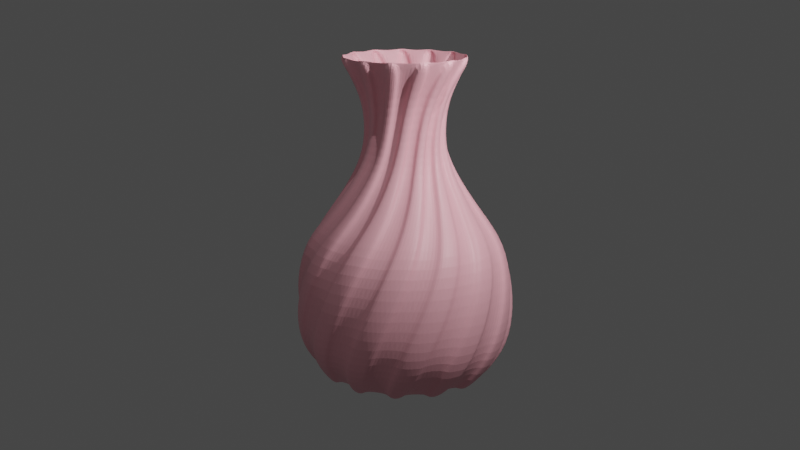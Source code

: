 # Source: vase_rose_2.blend  (saved by Blender 2.93.21; exported with 4.5.12 LTS)
import bpy
from mathutils import Matrix  # noqa: F401  (used for matrix-valued properties, if any)

bpy.ops.wm.read_factory_settings(use_empty=True)
scene = bpy.context.scene
scene.name = 'Scene'

# ---- collections
col_collection = bpy.data.collections.new('Collection'); scene.collection.children.link(col_collection)

# ---- materials (node trees are filled in below, after node groups)
mat_material_001 = bpy.data.materials.new('Material.001')
mat_material_001.use_transparent_shadow = False
mat_material_003 = bpy.data.materials.new('Material.003')
mat_material_003.use_transparent_shadow = False
mat_material_004 = bpy.data.materials.new('Material.004')
mat_material_004.use_transparent_shadow = False
mat_material_005 = bpy.data.materials.new('Material.005')
mat_material_005.use_transparent_shadow = False

# ---- material node trees
mat_material_001.use_nodes = True; mat_material_001.node_tree.nodes.clear()
_N = mat_material_001.node_tree.nodes; _L = mat_material_001.node_tree.links
n0 = _N.new('ShaderNodeBsdfPrincipled'); n0.name = 'Principled BSDF'; n0.location = (10, 300)
n0.distribution = 'GGX'
n0.subsurface_method = 'BURLEY'
n0.inputs[0].default_value = (0.9047, 0.4125, 0.4735, 1.0)
n0.inputs[3].default_value = 1.45
n0.inputs[27].default_value = (0.0, 0.0, 0.0, 1.0)
n0.inputs[28].default_value = 1.0
n1 = _N.new('ShaderNodeOutputMaterial'); n1.name = 'Material Output'; n1.location = (300, 300)
_L.new(n0.outputs[0], n1.inputs[0])
n1.is_active_output = True
mat_material_003.use_nodes = True; mat_material_003.node_tree.nodes.clear()
_N = mat_material_003.node_tree.nodes; _L = mat_material_003.node_tree.links
n0 = _N.new('ShaderNodeBsdfPrincipled'); n0.name = 'Principled BSDF'; n0.location = (10, 300)
n0.distribution = 'GGX'
n0.subsurface_method = 'BURLEY'
n0.inputs[0].default_value = (0.8, 0.0, 0.00218, 1.0)
n0.inputs[3].default_value = 1.45
n0.inputs[27].default_value = (0.0, 0.0, 0.0, 1.0)
n0.inputs[28].default_value = 1.0
n1 = _N.new('ShaderNodeOutputMaterial'); n1.name = 'Material Output'; n1.location = (300, 300)
_L.new(n0.outputs[0], n1.inputs[0])
n1.is_active_output = True
mat_material_004.use_nodes = True; mat_material_004.node_tree.nodes.clear()
_N = mat_material_004.node_tree.nodes; _L = mat_material_004.node_tree.links
n0 = _N.new('ShaderNodeBsdfPrincipled'); n0.name = 'Principled BSDF'; n0.location = (10, 300)
n0.distribution = 'GGX'
n0.subsurface_method = 'BURLEY'
n0.inputs[0].default_value = (0.0, 0.8, 0.06726, 1.0)
n0.inputs[3].default_value = 1.45
n0.inputs[27].default_value = (0.0, 0.0, 0.0, 1.0)
n0.inputs[28].default_value = 1.0
n1 = _N.new('ShaderNodeOutputMaterial'); n1.name = 'Material Output'; n1.location = (300, 300)
_L.new(n0.outputs[0], n1.inputs[0])
n1.is_active_output = True
mat_material_005.use_nodes = True; mat_material_005.node_tree.nodes.clear()
_N = mat_material_005.node_tree.nodes; _L = mat_material_005.node_tree.links
n0 = _N.new('ShaderNodeBsdfPrincipled'); n0.name = 'Principled BSDF'; n0.location = (10, 300)
n0.distribution = 'GGX'
n0.subsurface_method = 'BURLEY'
n0.inputs[0].default_value = (0.8, 0.7547, 0.05477, 1.0)
n0.inputs[3].default_value = 1.45
n0.inputs[27].default_value = (0.0, 0.0, 0.0, 1.0)
n0.inputs[28].default_value = 1.0
n1 = _N.new('ShaderNodeOutputMaterial'); n1.name = 'Material Output'; n1.location = (300, 300)
_L.new(n0.outputs[0], n1.inputs[0])
n1.is_active_output = True

# ---- world
world_world = bpy.data.worlds.new('World'); scene.world = world_world
world_world.use_nodes = True; world_world.node_tree.nodes.clear()
_N = world_world.node_tree.nodes; _L = world_world.node_tree.links
n0 = _N.new('ShaderNodeOutputWorld'); n0.name = 'World Output'; n0.location = (300, 300)
n1 = _N.new('ShaderNodeBackground'); n1.name = 'Background'; n1.location = (10, 300)
n1.inputs[0].default_value = (0.05088, 0.05088, 0.05088, 1.0)
_L.new(n1.outputs[0], n0.inputs[0])
n0.is_active_output = True
world_world.color = (0.05088, 0.05088, 0.05088)
world_world.use_sun_shadow = False
world_world.sun_shadow_jitter_overblur = 0.0

# ---- cameras
cam_camera_002 = bpy.data.cameras.new('Camera.002')

# ---- lights
light_light = bpy.data.lights.new('Light', 'AREA')
light_light.transmission_factor = 0.0
light_light.energy = 2356.0
light_light.shadow_soft_size = 0.1
light_light.shadow_maximum_resolution = 0.006
light_light.use_absolute_resolution = True
light_light.shape = 'RECTANGLE'
light_light.size = 0.1
light_light.size_y = 0.1
light_light_001 = bpy.data.lights.new('Light.001', 'SPOT')
light_light_001.transmission_factor = 0.0
light_light_001.energy = 1000.0
light_light_001.shadow_soft_size = 0.1
light_light_001.shadow_maximum_resolution = 0.006
light_light_001.use_absolute_resolution = True
light_light_001.spot_size = 0.6695
light_light_002 = bpy.data.lights.new('Light.002', 'AREA')
light_light_002.transmission_factor = 0.0
light_light_002.energy = 785.4
light_light_002.shadow_soft_size = 0.1
light_light_002.shadow_maximum_resolution = 0.006
light_light_002.use_absolute_resolution = True
light_light_002.shape = 'RECTANGLE'
light_light_002.size = 0.1
light_light_002.size_y = 0.1

# ---- meshes
me_cube_002 = bpy.data.meshes.new('Cube.002')
me_cube_002.from_pydata([(0.0, 0.0, 0.0), (-1.683, -1.449, 4.981), (-2.416, -1.617, 4.132), (-2.917, -1.318, 2.972), (-3.13, -0.8127, 1.78), (-2.982, -0.3703, 0.8655), (-2.27, 0.0, 0.0), (-1.845, 0.0, 0.0), (-1.133, -1.221, 5.765), (-0.6691, -0.947, 6.696), (-0.475, -0.9126, 7.643), (-0.3792, -1.113, 8.704), (-0.3233, -1.833, 9.782), (0.0, 0.0, 0.0), (-1.287, -1.81, 4.981), (-1.959, -2.148, 4.132), (-2.517, -1.977, 2.972), (-2.844, -1.538, 1.78), (-2.807, -1.073, 0.8655), (-2.204, -0.5432, 0.0), (-1.792, -0.4416, 0.0), (-0.8078, -1.457, 5.765), (-0.423, -1.08, 6.696), (-0.2428, -0.9998, 7.643), (-0.1018, -1.171, 8.704), (0.1249, -1.858, 9.782), (0.0, 0.0, 0.0), (-0.8166, -2.065, 4.981), (-1.388, -2.554, 4.132), (-1.971, -2.522, 2.972), (-2.393, -2.174, 1.78), (-2.468, -1.714, 0.8655), (-2.01, -1.055, 0.0), (-1.634, -0.8576, 0.0), (-0.4357, -1.608, 5.765), (-0.1523, -1.149, 6.696), (0.003527, -1.029, 7.643), (0.1815, -1.162, 8.704), (0.5658, -1.774, 9.782), (0.0, 0.0, 0.0), (-0.2986, -2.201, 4.981), (-0.7363, -2.812, 4.132), (-1.31, -2.921, 2.972), (-1.804, -2.684, 1.78), (-1.986, -2.255, 0.8655), (-1.699, -1.505, 0.0), (-1.381, -1.224, 0.0), (-0.03827, -1.665, 5.765), (0.1272, -1.152, 6.696), (0.2496, -0.9981, 7.643), (0.4542, -1.085, 8.704), (0.9738, -1.587, 9.782), (0.0, 0.0, 0.0), (0.2367, -2.208, 4.981), (-0.04189, -2.907, 4.132), (-0.5728, -3.149, 2.972), (-1.109, -3.037, 1.78), (-1.389, -2.664, 0.8655), (-1.289, -1.868, 0.0), (-1.048, -1.519, 0.0), (0.3614, -1.626, 5.765), (0.3993, -1.089, 6.696), (0.4812, -0.9093, 7.643), (0.7006, -0.9443, 8.704), (1.325, -1.308, 9.782), (0.0, 0.0, 0.0), (0.7584, -2.088, 4.981), (0.6549, -2.832, 4.132), (0.1975, -3.195, 2.972), (-0.3499, -3.215, 1.78), (-0.7112, -2.919, 0.8655), (-0.8049, -2.122, 0.0), (-0.6544, -1.725, 0.0), (0.74, -1.492, 5.765), (0.6482, -0.9614, 6.696), (0.6849, -0.7678, 7.643), (0.9062, -0.7492, 8.704), (1.6, -0.9524, 9.782), (0.0, 0.0, 0.0), (1.236, -1.845, 4.981), (1.314, -2.593, 4.132), (0.9563, -3.055, 2.972), (0.4296, -3.205, 1.78), (0.008149, -3.005, 0.8655), (-0.2736, -2.253, 0.0), (-0.2224, -1.832, 0.0), (1.076, -1.272, 5.765), (0.8594, -0.7783, 6.696), (0.8487, -0.5815, 7.643), (1.059, -0.5106, 8.704), (1.781, -0.5419, 9.782), (0.0, 0.0, 0.0), (1.642, -1.496, 4.981), (1.896, -2.203, 4.132), (1.66, -2.737, 2.972), (1.184, -3.009, 1.78), (0.727, -2.916, 0.8655), (0.2736, -2.253, 0.0), (0.2224, -1.832, 0.0), (1.349, -0.9775, 5.765), (1.021, -0.55, 6.696), (0.9632, -0.3615, 7.643), (1.151, -0.2423, 8.704), (1.859, -0.09993, 9.782), (0.0, 0.0, 0.0), (1.952, -1.06, 4.981), (2.368, -1.686, 4.132), (2.266, -2.26, 2.972), (1.87, -2.638, 1.78), (1.404, -2.657, 0.8655), (0.8049, -2.122, 0.0), (0.6544, -1.725, 0.0), (1.544, -0.6263, 5.765), (1.123, -0.2898, 6.696), (1.022, -0.1205, 7.643), (1.175, 0.0401, 8.704), (1.829, 0.3479, 9.782), (0.0, 0.0, 0.0), (2.149, -0.5617, 4.981), (2.703, -1.07, 4.132), (2.741, -1.652, 2.972), (2.447, -2.114, 1.78), (1.999, -2.244, 0.8655), (1.289, -1.868, 0.0), (1.048, -1.519, 0.0), (1.649, -0.2387, 5.765), (1.159, -0.01268, 6.696), (1.021, 0.1275, 7.643), (1.131, 0.3202, 8.704), (1.693, 0.7754, 9.782), (0.0, 0.0, 0.0), (2.221, -0.03116, 4.981), (2.88, -0.3919, 4.132), (3.057, -0.9482, 2.972), (2.882, -1.467, 1.78), (2.478, -1.7, 0.8655), (1.699, -1.505, 0.0), (1.381, -1.224, 0.0), (1.658, 0.1627, 5.765), (1.129, 0.2652, 6.696), (0.9607, 0.3681, 7.643), (1.022, 0.5816, 8.704), (1.458, 1.158, 9.782), (0.0, 0.0, 0.0), (2.164, 0.5012, 4.981), (2.89, 0.3088, 4.132), (3.195, -0.189, 2.972), (3.149, -0.7348, 1.78), (2.812, -1.058, 0.8655), (2.01, -1.055, 0.0), (1.634, -0.8576, 0.0), (1.571, 0.5547, 5.765), (1.033, 0.5276, 6.696), (0.8447, 0.5873, 7.643), (0.853, 0.8093, 8.704), (1.138, 1.473, 9.782), (0.0, 0.0, 0.0), (1.981, 1.004, 4.981), (2.733, 0.9915, 4.132), (3.148, 0.5812, 2.972), (3.233, 0.04015, 1.78), (2.984, -0.3541, 0.8655), (2.204, -0.5432, 0.0), (1.792, -0.4416, 0.0), (1.392, 0.9145, 5.765), (0.8762, 0.7593, 6.696), (0.6796, 0.7724, 7.643), (0.6345, 0.9899, 8.704), (0.7527, 1.703, 9.782), (0.0, 0.0, 0.0), (1.683, 1.449, 4.981), (2.416, 1.617, 4.132), (2.917, 1.318, 2.972), (3.13, 0.8127, 1.78), (2.982, 0.3703, 0.8655), (2.27, 1.984e-07, 0.0), (1.845, 1.613e-07, 0.0), (1.133, 1.221, 5.765), (0.6691, 0.947, 6.696), (0.475, 0.9126, 7.643), (0.3792, 1.113, 8.704), (0.3233, 1.833, 9.782), (0.0, 0.0, 0.0), (1.287, 1.81, 4.981), (1.959, 2.148, 4.132), (2.517, 1.977, 2.972), (2.844, 1.538, 1.78), (2.807, 1.073, 0.8655), (2.204, 0.5432, 0.0), (1.792, 0.4416, 0.0), (0.8078, 1.457, 5.765), (0.423, 1.08, 6.696), (0.2428, 0.9998, 7.643), (0.1018, 1.171, 8.704), (-0.1249, 1.858, 9.782), (0.0, 0.0, 0.0), (0.8166, 2.065, 4.981), (1.388, 2.554, 4.132), (1.971, 2.522, 2.972), (2.393, 2.174, 1.78), (2.468, 1.714, 0.8655), (2.01, 1.055, 0.0), (1.634, 0.8576, 0.0), (0.4357, 1.608, 5.765), (0.1523, 1.149, 6.696), (-0.003527, 1.029, 7.643), (-0.1815, 1.162, 8.704), (-0.5658, 1.774, 9.782), (0.0, 0.0, 0.0), (0.2986, 2.201, 4.981), (0.7363, 2.812, 4.132), (1.31, 2.921, 2.972), (1.804, 2.684, 1.78), (1.986, 2.255, 0.8655), (1.699, 1.505, 0.0), (1.381, 1.224, 0.0), (0.03827, 1.665, 5.765), (-0.1272, 1.152, 6.696), (-0.2496, 0.9981, 7.643), (-0.4542, 1.085, 8.704), (-0.9738, 1.587, 9.782), (0.0, 0.0, 0.0), (-0.2368, 2.208, 4.981), (0.04189, 2.907, 4.132), (0.5728, 3.149, 2.972), (1.109, 3.037, 1.78), (1.389, 2.664, 0.8655), (1.289, 1.868, 0.0), (1.048, 1.519, 0.0), (-0.3614, 1.626, 5.765), (-0.3993, 1.089, 6.696), (-0.4812, 0.9093, 7.643), (-0.7006, 0.9443, 8.704), (-1.325, 1.308, 9.782), (0.0, 0.0, 0.0), (-0.7584, 2.088, 4.981), (-0.6549, 2.832, 4.132), (-0.1975, 3.195, 2.972), (0.3499, 3.215, 1.78), (0.7112, 2.919, 0.8655), (0.8049, 2.122, 0.0), (0.6544, 1.725, 0.0), (-0.74, 1.492, 5.765), (-0.6482, 0.9614, 6.696), (-0.6849, 0.7678, 7.643), (-0.9062, 0.7492, 8.704), (-1.6, 0.9524, 9.782), (0.0, 0.0, 0.0), (-1.236, 1.845, 4.981), (-1.314, 2.593, 4.132), (-0.9563, 3.055, 2.972), (-0.4296, 3.205, 1.78), (-0.008149, 3.005, 0.8655), (0.2736, 2.253, 0.0), (0.2224, 1.832, 0.0), (-1.076, 1.272, 5.765), (-0.8594, 0.7783, 6.696), (-0.8487, 0.5815, 7.643), (-1.059, 0.5106, 8.704), (-1.781, 0.5419, 9.782), (0.0, 0.0, 0.0), (-1.642, 1.496, 4.981), (-1.896, 2.203, 4.132), (-1.66, 2.737, 2.972), (-1.184, 3.009, 1.78), (-0.727, 2.916, 0.8655), (-0.2736, 2.253, 0.0), (-0.2224, 1.832, 0.0), (-1.349, 0.9775, 5.765), (-1.021, 0.55, 6.696), (-0.9632, 0.3615, 7.643), (-1.151, 0.2423, 8.704), (-1.859, 0.09993, 9.782), (0.0, 0.0, 0.0), (-1.952, 1.06, 4.981), (-2.368, 1.686, 4.132), (-2.266, 2.26, 2.972), (-1.87, 2.638, 1.78), (-1.404, 2.657, 0.8655), (-0.8049, 2.122, 0.0), (-0.6544, 1.725, 0.0), (-1.544, 0.6263, 5.765), (-1.123, 0.2898, 6.696), (-1.022, 0.1205, 7.643), (-1.175, -0.0401, 8.704), (-1.829, -0.3479, 9.782), (0.0, 0.0, 0.0), (-2.149, 0.5617, 4.981), (-2.703, 1.07, 4.132), (-2.741, 1.652, 2.972), (-2.447, 2.114, 1.78), (-1.999, 2.244, 0.8655), (-1.289, 1.868, 0.0), (-1.048, 1.519, 0.0), (-1.649, 0.2387, 5.765), (-1.159, 0.01268, 6.696), (-1.021, -0.1275, 7.643), (-1.131, -0.3202, 8.704), (-1.693, -0.7754, 9.782), (0.0, 0.0, 0.0), (-2.221, 0.03116, 4.981), (-2.88, 0.3919, 4.132), (-3.057, 0.9482, 2.972), (-2.882, 1.467, 1.78), (-2.478, 1.7, 0.8655), (-1.699, 1.505, 0.0), (-1.381, 1.224, 0.0), (-1.658, -0.1627, 5.765), (-1.129, -0.2652, 6.696), (-0.9607, -0.3681, 7.643), (-1.022, -0.5816, 8.704), (-1.458, -1.158, 9.782), (0.0, 0.0, 0.0), (-2.164, -0.5012, 4.981), (-2.89, -0.3088, 4.132), (-3.195, 0.189, 2.972), (-3.149, 0.7348, 1.78), (-2.812, 1.058, 0.8655), (-2.01, 1.055, 0.0), (-1.634, 0.8576, 0.0), (-1.571, -0.5547, 5.765), (-1.033, -0.5276, 6.696), (-0.8447, -0.5873, 7.643), (-0.853, -0.8093, 8.704), (-1.138, -1.473, 9.782), (0.0, 0.0, 0.0), (-1.981, -1.004, 4.981), (-2.733, -0.9915, 4.132), (-3.148, -0.5812, 2.972), (-3.233, -0.04015, 1.78), (-2.984, 0.3541, 0.8655), (-2.204, 0.5432, 0.0), (-1.792, 0.4416, 0.0), (-1.392, -0.9145, 5.765), (-0.8762, -0.7593, 6.696), (-0.6796, -0.7724, 7.643), (-0.6345, -0.9899, 8.704), (-0.7527, -1.703, 9.782), (-0.4113, -1.264, 8.651), (-0.3389, -1.97, 9.695), (-0.5329, -1.065, 7.645), (-0.7438, -1.082, 6.75), (-1.215, -1.332, 5.852), (-1.772, -1.543, 5.08), (-2.533, -1.71, 4.197), (-3.058, -1.398, 2.99), (-3.28, -0.8709, 1.757), (-3.12, -0.405, 0.7848), (-2.392, -0.02371, -0.1053), (-1.375, -1.906, 5.079), (-2.068, -2.24, 4.211), (-2.653, -2.063, 2.999), (-2.994, -1.603, 1.768), (-2.95, -1.113, 0.7991), (-2.327, -0.567, -0.1053), (-0.8892, -1.57, 5.85), (-0.4966, -1.217, 6.744), (-0.2983, -1.153, 7.64), (-0.1306, -1.32, 8.644), (0.1093, -1.995, 9.695), (-0.332, -2.327, 5.079), (-0.852, -2.19, 5.08), (-0.7904, -2.944, 4.211), (-1.448, -2.691, 4.197), (-1.391, -3.06, 2.999), (-2.058, -2.659, 2.99), (-1.906, -2.81, 1.768), (-2.5, -2.296, 1.757), (-2.095, -2.357, 0.7991), (-2.574, -1.808, 0.7848), (-1.797, -1.583, -0.1053), (-2.107, -1.133, -0.1053), (-0.05784, -1.803, 5.85), (-0.4571, -1.744, 5.852), (0.1259, -1.308, 6.744), (-0.1559, -1.303, 6.75), (0.2719, -1.16, 7.64), (0.02324, -1.191, 7.645), (0.4979, -1.23, 8.644), (0.2232, -1.31, 8.651), (1.024, -1.715, 9.695), (0.6157, -1.902, 9.695), (0.7876, -2.215, 5.079), (0.2634, -2.335, 5.08), (0.6685, -2.974, 4.211), (-0.032, -3.056, 4.197), (0.1906, -3.356, 2.999), (-0.5866, -3.311, 2.99), (-0.3819, -3.374, 1.768), (-1.147, -3.194, 1.757), (-0.7598, -3.061, 0.7991), (-1.439, -2.797, 0.7848), (-0.855, -2.237, -0.1053), (-1.34, -1.982, -0.1053), (0.7867, -1.623, 5.85), (0.4057, -1.757, 5.852), (0.7196, -1.1, 6.744), (0.4676, -1.226, 6.75), (0.7797, -0.9006, 7.64), (0.574, -1.044, 7.645), (1.012, -0.8574, 8.644), (0.8066, -1.057, 8.651), (1.704, -1.043, 9.695), (1.429, -1.398, 9.695), (1.727, -1.595, 5.079), (1.319, -1.945, 5.08), (1.974, -2.323, 4.211), (1.392, -2.721, 4.197), (1.728, -2.883, 2.999), (1.019, -3.204, 2.99), (1.23, -3.165, 1.768), (0.4691, -3.362, 1.757), (0.7495, -3.063, 0.7991), (0.02604, -3.146, 0.7848), (0.2824, -2.378, -0.1053), (-0.2648, -2.378, -0.1053), (1.451, -1.072, 5.85), (1.176, -1.367, 5.852), (1.148, -0.6396, 6.744), (0.984, -0.8687, 6.75), (1.109, -0.4351, 7.64), (0.9933, -0.6574, 7.645), (1.295, -0.2888, 8.644), (1.205, -0.5607, 8.651), (1.993, -0.1319, 9.695), (1.915, -0.5739, 9.695), (2.27, -0.6101, 5.079), (2.072, -1.11, 5.08), (2.828, -1.14, 4.211), (2.497, -1.762, 4.197), (2.87, -1.749, 2.999), (2.392, -2.364, 2.99), (2.56, -2.231, 1.768), (1.978, -2.758, 1.757), (2.087, -2.364, 0.7991), (1.485, -2.773, 0.7848), (1.355, -1.974, -0.1053), (0.8705, -2.229, -0.1053), (1.783, -0.2748, 5.85), (1.676, -0.664, 5.852), (1.314, -0.03271, 6.744), (1.275, -0.3119, 6.75), (1.184, 0.1301, 7.64), (1.185, -0.1205, 7.645), (1.281, 0.346, 8.644), (1.328, 0.06359, 8.651), (1.826, 0.8095, 9.695), (1.963, 0.3819, 9.695), (2.294, 0.5149, 5.079), (2.35, -0.01999, 5.08), (3.033, 0.3051, 4.211), (3.03, -0.4001, 4.197), (3.354, -0.2152, 2.999), (3.216, -0.9814, 2.99), (3.304, -0.7858, 1.768), (3.033, -1.524, 1.757), (2.947, -1.123, 0.7991), (2.604, -1.765, 0.7848), (2.117, -1.118, -0.1053), (1.807, -1.569, -0.1053), (1.706, 0.5853, 5.85), (1.793, 0.191, 5.852), (1.179, 0.5817, 6.744), (1.274, 0.3163, 6.75), (0.9881, 0.6655, 7.64), (1.105, 0.444, 7.645), (0.9732, 0.9016, 8.644), (1.146, 0.6733, 8.651), (1.241, 1.565, 9.695), (1.56, 1.25, 9.695), (1.792, 1.522, 5.079), (2.09, 1.074, 5.08), (2.544, 1.68, 4.211), (2.869, 1.054, 4.197), (3.07, 1.368, 2.999), (3.304, 0.6256, 2.99), (3.29, 0.8395, 1.768), (3.394, 0.06049, 1.757), (3.131, 0.3749, 0.7991), (3.126, -0.3533, 0.7848), (2.395, -0.00629, -0.1053), (2.329, -0.5495, -0.1053), (1.239, 1.311, 5.85), (1.499, 1.002, 5.852), (0.7734, 1.063, 6.744), (0.981, 0.8721, 6.75), (0.5656, 1.048, 7.64), (0.7723, 0.9068, 7.645), (0.4428, 1.251, 8.644), (0.7019, 1.129, 8.651), (0.3712, 1.963, 9.695), (0.8006, 1.832, 9.695), (0.8793, 2.18, 5.079), (1.351, 1.923, 5.08), (1.472, 2.67, 4.211), (2.05, 2.266, 4.197), (2.083, 2.638, 2.999), (2.635, 2.089, 2.99), (2.523, 2.272, 1.768), (2.977, 1.631, 1.757), (2.598, 1.787, 0.7991), (2.932, 1.14, 0.7848), (2.123, 1.107, -0.1053), (2.317, 0.5956, -0.1053), (0.4877, 1.737, 5.85), (0.8612, 1.584, 5.852), (0.1909, 1.301, 6.744), (0.4633, 1.228, 6.75), (0.01359, 1.191, 7.64), (0.2624, 1.162, 7.645), (-0.1891, 1.313, 8.644), (0.09691, 1.326, 8.651), (-0.5834, 1.91, 9.695), (-0.1425, 1.994, 9.695), (-0.2346, 2.339, 5.079), (0.3031, 2.331, 5.08), (0.06278, 3.048, 4.211), (0.7624, 2.959, 4.197), (0.618, 3.304, 2.999), (1.362, 3.074, 2.99), (1.178, 3.185, 1.768), (1.878, 2.827, 1.757), (1.47, 2.79, 0.7991), (2.066, 2.372, 0.7848), (1.365, 1.967, -0.1053), (1.775, 1.604, -0.1053), (-0.3753, 1.765, 5.85), (0.02645, 1.803, 5.852), (-0.4354, 1.24, 6.744), (-0.1605, 1.303, 6.75), (-0.5415, 1.061, 7.64), (-0.3076, 1.151, 7.645), (-0.7777, 1.075, 8.644), (-0.5303, 1.219, 8.651), (-1.404, 1.42, 9.695), (-1.053, 1.7, 9.695), (-1.295, 1.962, 5.079), (-0.8147, 2.204, 5.08), (-1.361, 2.728, 4.211), (-0.7002, 2.975, 4.197), (-0.9881, 3.213, 2.999), (-0.2228, 3.355, 2.99), (-0.4367, 3.368, 1.768), (0.349, 3.376, 1.757), (0.005279, 3.153, 0.7991), (0.7275, 3.06, 0.7848), (0.2949, 2.376, -0.1053), (0.8262, 2.245, -0.1053), (-1.152, 1.388, 5.85), (-0.8143, 1.609, 5.852), (-0.9619, 0.8959, 6.744), (-0.7475, 1.079, 6.75), (-0.9726, 0.6879, 7.64), (-0.8071, 0.876, 7.645), (-1.188, 0.5903, 8.644), (-1.036, 0.8328, 8.651), (-1.904, 0.6051, 9.695), (-1.722, 1.016, 9.695), (-2.058, 1.136, 5.079), (-1.746, 1.573, 5.08), (-2.473, 1.783, 4.211), (-2.002, 2.309, 4.197), (-2.368, 2.385, 2.999), (-1.756, 2.867, 2.99), (-1.952, 2.779, 1.768), (-1.26, 3.152, 1.757), (-1.461, 2.795, 0.7991), (-0.7781, 3.048, 0.7848), (-0.8432, 2.241, -0.1053), (-0.3119, 2.372, -0.1053), (-1.665, 0.6935, 5.85), (-1.469, 1.046, 5.852), (-1.268, 0.3462, 6.744), (-1.163, 0.608, 6.75), (-1.181, 0.1571, 7.64), (-1.122, 0.4006, 7.645), (-1.326, -0.02948, 8.644), (-1.304, 0.256, 8.651), (-1.967, -0.3489, 9.695), (-1.997, 0.09888, 9.695), (-2.35, 0.04901, 5.079), (-2.277, 0.5818, 5.08), (-3.018, 0.4297, 4.211), (-2.846, 1.114, 4.197), (-3.205, 1.012, 2.999), (-2.888, 1.723, 2.99), (-3.02, 1.554, 1.768), (-2.58, 2.205, 1.757), (-2.592, 1.796, 0.7991), (-2.105, 2.337, 0.7848), (-1.788, 1.593, -0.1053), (-1.379, 1.955, -0.1053), (-1.797, -0.1599, 5.85), (-1.786, 0.2436, 5.852), (-1.284, -0.2827, 6.744), (-1.313, -0.002288, 6.75), (-1.119, -0.4097, 7.64), (-1.179, -0.1666, 7.645), (-1.161, -0.6425, 8.644), (-1.274, -0.3795, 8.651), (-1.579, -1.223, 9.695), (-1.814, -0.8405, 9.695), (-2.104, -1.049, 5.079), (-2.287, -0.543, 5.08), (-2.872, -1.022, 4.211), (-3.037, -0.3366, 4.197), (-3.308, -0.5937, 2.999), (-3.357, 0.1832, 2.99), (-3.396, -0.02765, 1.768), (-3.309, 0.7534, 1.757), (-3.13, 0.3853, 0.7991), (-2.95, 1.091, 0.7848), (-2.323, 0.5792, -0.1053), (-2.129, 1.091, -0.1053), (-1.517, -0.9767, 5.85), (-1.695, -0.6145, 5.852), (-1.005, -0.8469, 6.744), (-1.161, -0.612, 6.75), (-0.8001, -0.8826, 7.64), (-0.9669, -0.6956, 7.645), (-0.7292, -1.108, 8.644), (-0.9516, -0.928, 8.651), (-0.8301, -1.817, 9.695), (-1.216, -1.587, 9.695)], [], [(120, 119, 428, 430), (37, 38, 25, 24), (62, 61, 397, 399), (63, 64, 51, 50), (106, 107, 431, 429), (89, 90, 77, 76), (48, 49, 376, 374), (115, 116, 103, 102), (94, 93, 406, 408), (141, 142, 129, 128), (36, 35, 375, 377), (167, 168, 155, 154), (80, 81, 409, 407), (193, 194, 181, 180), (22, 23, 357, 356), (219, 220, 207, 206), (68, 67, 384, 386), (245, 246, 233, 232), (335, 336, 620, 618), (271, 272, 259, 258), (54, 55, 387, 385), (297, 298, 285, 284), (323, 322, 619, 621), (323, 324, 311, 310), (42, 41, 362, 364), (11, 12, 337, 336), (309, 310, 598, 596), (36, 37, 24, 23), (28, 29, 365, 363), (62, 63, 50, 49), (297, 296, 597, 599), (88, 89, 76, 75), (16, 15, 350, 351), (114, 115, 102, 101), (283, 284, 576, 574), (140, 141, 128, 127), (327, 326, 602, 604), (166, 167, 154, 153), (271, 270, 575, 577), (192, 193, 180, 179), (313, 314, 605, 603), (218, 219, 206, 205), (257, 258, 554, 552), (244, 245, 232, 231), (301, 300, 580, 582), (270, 271, 258, 257), (245, 244, 553, 555), (296, 297, 284, 283), (287, 288, 583, 581), (322, 323, 310, 309), (231, 232, 532, 530), (10, 11, 336, 335), (275, 274, 558, 560), (35, 36, 23, 22), (331, 330, 610, 612), (61, 62, 49, 48), (219, 218, 531, 533), (87, 88, 75, 74), (261, 262, 561, 559), (113, 114, 101, 100), (317, 318, 613, 611), (139, 140, 127, 126), (205, 206, 510, 508), (165, 166, 153, 152), (249, 248, 536, 538), (191, 192, 179, 178), (77, 64, 403, 402), (217, 218, 205, 204), (305, 304, 588, 590), (243, 244, 231, 230), (181, 168, 491, 490), (269, 270, 257, 256), (285, 272, 579, 578), (295, 296, 283, 282), (193, 192, 509, 511), (321, 322, 309, 308), (235, 236, 539, 537), (9, 10, 335, 334), (291, 292, 591, 589), (34, 35, 22, 21), (179, 180, 488, 486), (60, 61, 48, 47), (223, 222, 514, 516), (86, 87, 74, 73), (279, 278, 566, 568), (112, 113, 100, 99), (167, 166, 487, 489), (138, 139, 126, 125), (209, 210, 517, 515), (164, 165, 152, 151), (265, 266, 569, 567), (190, 191, 178, 177), (153, 154, 466, 464), (216, 217, 204, 203), (197, 196, 492, 494), (242, 243, 230, 229), (253, 252, 544, 546), (268, 269, 256, 255), (141, 140, 465, 467), (294, 295, 282, 281), (183, 184, 495, 493), (320, 321, 308, 307), (239, 240, 547, 545), (8, 9, 334, 333), (127, 128, 444, 442), (27, 34, 21, 14), (171, 170, 470, 472), (53, 60, 47, 40), (58, 71, 392, 393), (79, 86, 73, 66), (227, 226, 522, 524), (105, 112, 99, 92), (162, 175, 480, 481), (131, 138, 125, 118), (266, 279, 568, 569), (157, 164, 151, 144), (115, 114, 443, 445), (183, 190, 177, 170), (157, 158, 473, 471), (209, 216, 203, 196), (213, 214, 525, 523), (235, 242, 229, 222), (101, 102, 422, 420), (261, 268, 255, 248), (145, 144, 448, 450), (287, 294, 281, 274), (201, 200, 500, 502), (313, 320, 307, 300), (89, 88, 421, 423), (1, 8, 333, 326), (131, 132, 451, 449), (28, 27, 14, 15), (187, 188, 503, 501), (54, 53, 40, 41), (75, 76, 400, 398), (80, 79, 66, 67), (119, 118, 426, 428), (106, 105, 92, 93), (175, 174, 478, 480), (132, 131, 118, 119), (63, 62, 399, 401), (158, 157, 144, 145), (105, 106, 429, 427), (184, 183, 170, 171), (161, 162, 481, 479), (210, 209, 196, 197), (49, 50, 378, 376), (236, 235, 222, 223), (93, 92, 404, 406), (262, 261, 248, 249), (149, 148, 456, 458), (288, 287, 274, 275), (37, 36, 377, 379), (314, 313, 300, 301), (79, 80, 407, 405), (2, 1, 326, 327), (135, 136, 459, 457), (29, 28, 15, 16), (23, 24, 358, 357), (55, 54, 41, 42), (67, 66, 382, 384), (81, 80, 67, 68), (123, 122, 434, 436), (107, 106, 93, 94), (336, 337, 622, 620), (133, 132, 119, 120), (53, 54, 385, 383), (159, 158, 145, 146), (109, 110, 437, 435), (185, 184, 171, 172), (324, 323, 621, 623), (211, 210, 197, 198), (41, 40, 360, 362), (237, 236, 223, 224), (97, 96, 412, 414), (263, 262, 249, 250), (310, 311, 600, 598), (289, 288, 275, 276), (27, 28, 363, 361), (315, 314, 301, 302), (83, 84, 415, 413), (3, 2, 327, 328), (298, 297, 599, 601), (30, 29, 16, 17), (15, 14, 349, 350), (56, 55, 42, 43), (71, 70, 390, 392), (82, 81, 68, 69), (284, 285, 578, 576), (108, 107, 94, 95), (326, 333, 614, 602), (134, 133, 120, 121), (57, 58, 393, 391), (160, 159, 146, 147), (272, 271, 577, 579), (186, 185, 172, 173), (320, 313, 603, 615), (212, 211, 198, 199), (45, 44, 368, 370), (238, 237, 224, 225), (258, 259, 556, 554), (264, 263, 250, 251), (300, 307, 592, 580), (290, 289, 276, 277), (31, 32, 371, 369), (316, 315, 302, 303), (246, 245, 555, 557), (4, 3, 328, 329), (294, 287, 581, 593), (31, 30, 17, 18), (19, 18, 353, 354), (57, 56, 43, 44), (232, 233, 534, 532), (83, 82, 69, 70), (274, 281, 570, 558), (109, 108, 95, 96), (330, 329, 608, 610), (135, 134, 121, 122), (220, 219, 533, 535), (161, 160, 147, 148), (268, 261, 559, 571), (187, 186, 173, 174), (316, 317, 611, 609), (213, 212, 199, 200), (206, 207, 512, 510), (239, 238, 225, 226), (248, 255, 548, 536), (265, 264, 251, 252), (304, 303, 586, 588), (291, 290, 277, 278), (194, 193, 511, 513), (317, 316, 303, 304), (242, 235, 537, 549), (5, 4, 329, 330), (51, 38, 381, 380), (32, 31, 18, 19), (290, 291, 589, 587), (58, 57, 44, 45), (155, 142, 469, 468), (84, 83, 70, 71), (259, 246, 557, 556), (110, 109, 96, 97), (180, 181, 490, 488), (136, 135, 122, 123), (222, 229, 526, 514), (162, 161, 148, 149), (278, 277, 564, 566), (188, 187, 174, 175), (168, 167, 489, 491), (214, 213, 200, 201), (216, 209, 515, 527), (240, 239, 226, 227), (264, 265, 567, 565), (266, 265, 252, 253), (154, 155, 468, 466), (292, 291, 278, 279), (196, 203, 504, 492), (318, 317, 304, 305), (252, 251, 542, 544), (6, 5, 330, 331), (20, 19, 6, 7), (33, 32, 19, 20), (46, 45, 32, 33), (59, 58, 45, 46), (72, 71, 58, 59), (85, 84, 71, 72), (98, 97, 84, 85), (111, 110, 97, 98), (124, 123, 110, 111), (137, 136, 123, 124), (150, 149, 136, 137), (163, 162, 149, 150), (176, 175, 162, 163), (189, 188, 175, 176), (202, 201, 188, 189), (215, 214, 201, 202), (228, 227, 214, 215), (241, 240, 227, 228), (254, 253, 240, 241), (267, 266, 253, 254), (280, 279, 266, 267), (293, 292, 279, 280), (306, 305, 292, 293), (319, 318, 305, 306), (332, 331, 318, 319), (7, 6, 331, 332), (13, 20, 7, 0), (26, 33, 20, 13), (39, 46, 33, 26), (52, 59, 46, 39), (65, 72, 59, 52), (78, 85, 72, 65), (91, 98, 85, 78), (104, 111, 98, 91), (117, 124, 111, 104), (130, 137, 124, 117), (143, 150, 137, 130), (156, 163, 150, 143), (169, 176, 163, 156), (182, 189, 176, 169), (195, 202, 189, 182), (208, 215, 202, 195), (221, 228, 215, 208), (234, 241, 228, 221), (247, 254, 241, 234), (260, 267, 254, 247), (273, 280, 267, 260), (286, 293, 280, 273), (299, 306, 293, 286), (312, 319, 306, 299), (325, 332, 319, 312), (0, 7, 332, 325), (358, 359, 339, 338), (378, 380, 381, 379), (400, 402, 403, 401), (422, 424, 425, 423), (444, 446, 447, 445), (466, 468, 469, 467), (488, 490, 491, 489), (510, 512, 513, 511), (532, 534, 535, 533), (554, 556, 557, 555), (576, 578, 579, 577), (598, 600, 601, 599), (620, 622, 623, 621), (357, 358, 338, 340), (376, 378, 379, 377), (398, 400, 401, 399), (420, 422, 423, 421), (442, 444, 445, 443), (464, 466, 467, 465), (486, 488, 489, 487), (508, 510, 511, 509), (530, 532, 533, 531), (552, 554, 555, 553), (574, 576, 577, 575), (596, 598, 599, 597), (618, 620, 621, 619), (356, 357, 340, 341), (374, 376, 377, 375), (396, 398, 399, 397), (418, 420, 421, 419), (440, 442, 443, 441), (462, 464, 465, 463), (484, 486, 487, 485), (506, 508, 509, 507), (528, 530, 531, 529), (550, 552, 553, 551), (572, 574, 575, 573), (594, 596, 597, 595), (616, 618, 619, 617), (355, 356, 341, 342), (372, 374, 375, 373), (394, 396, 397, 395), (416, 418, 419, 417), (438, 440, 441, 439), (460, 462, 463, 461), (482, 484, 485, 483), (504, 506, 507, 505), (526, 528, 529, 527), (548, 550, 551, 549), (570, 572, 573, 571), (592, 594, 595, 593), (614, 616, 617, 615), (349, 355, 342, 343), (360, 372, 373, 361), (382, 394, 395, 383), (404, 416, 417, 405), (426, 438, 439, 427), (448, 460, 461, 449), (470, 482, 483, 471), (492, 504, 505, 493), (514, 526, 527, 515), (536, 548, 549, 537), (558, 570, 571, 559), (580, 592, 593, 581), (602, 614, 615, 603), (350, 349, 343, 344), (362, 360, 361, 363), (384, 382, 383, 385), (406, 404, 405, 407), (428, 426, 427, 429), (450, 448, 449, 451), (472, 470, 471, 473), (494, 492, 493, 495), (516, 514, 515, 517), (538, 536, 537, 539), (560, 558, 559, 561), (582, 580, 581, 583), (604, 602, 603, 605), (351, 350, 344, 345), (364, 362, 363, 365), (386, 384, 385, 387), (408, 406, 407, 409), (430, 428, 429, 431), (452, 450, 451, 453), (474, 472, 473, 475), (496, 494, 495, 497), (518, 516, 517, 519), (540, 538, 539, 541), (562, 560, 561, 563), (584, 582, 583, 585), (606, 604, 605, 607), (352, 351, 345, 346), (366, 364, 365, 367), (388, 386, 387, 389), (410, 408, 409, 411), (432, 430, 431, 433), (454, 452, 453, 455), (476, 474, 475, 477), (498, 496, 497, 499), (520, 518, 519, 521), (542, 540, 541, 543), (564, 562, 563, 565), (586, 584, 585, 587), (608, 606, 607, 609), (353, 352, 346, 347), (368, 366, 367, 369), (390, 388, 389, 391), (412, 410, 411, 413), (434, 432, 433, 435), (456, 454, 455, 457), (478, 476, 477, 479), (500, 498, 499, 501), (522, 520, 521, 523), (544, 542, 543, 545), (566, 564, 565, 567), (588, 586, 587, 589), (610, 608, 609, 611), (354, 353, 347, 348), (370, 368, 369, 371), (392, 390, 391, 393), (414, 412, 413, 415), (436, 434, 435, 437), (458, 456, 457, 459), (480, 478, 479, 481), (502, 500, 501, 503), (524, 522, 523, 525), (546, 544, 545, 547), (568, 566, 567, 569), (590, 588, 589, 591), (612, 610, 611, 613), (74, 75, 398, 396), (132, 133, 453, 451), (88, 87, 419, 421), (146, 145, 450, 452), (100, 101, 420, 418), (158, 159, 475, 473), (114, 113, 441, 443), (172, 171, 472, 474), (126, 127, 442, 440), (292, 305, 590, 591), (188, 201, 502, 503), (84, 97, 414, 415), (184, 185, 497, 495), (140, 139, 463, 465), (198, 197, 494, 496), (152, 153, 464, 462), (210, 211, 519, 517), (166, 165, 485, 487), (224, 223, 516, 518), (178, 179, 486, 484), (236, 237, 541, 539), (192, 191, 507, 509), (250, 249, 538, 540), (204, 205, 508, 506), (311, 298, 601, 600), (207, 194, 513, 512), (103, 90, 425, 424), (262, 263, 563, 561), (218, 217, 529, 531), (276, 275, 560, 562), (230, 231, 530, 528), (288, 289, 585, 583), (12, 11, 338, 339), (244, 243, 551, 553), (302, 301, 582, 584), (11, 10, 340, 338), (256, 257, 552, 550), (314, 315, 607, 605), (10, 9, 341, 340), (270, 269, 573, 575), (328, 327, 604, 606), (9, 8, 342, 341), (282, 283, 574, 572), (17, 16, 351, 352), (8, 1, 343, 342), (296, 295, 595, 597), (29, 30, 367, 365), (1, 2, 344, 343), (308, 309, 596, 594), (43, 42, 364, 366), (2, 3, 345, 344), (322, 321, 617, 619), (55, 56, 389, 387), (3, 4, 346, 345), (334, 335, 618, 616), (69, 68, 386, 388), (4, 5, 347, 346), (21, 22, 356, 355), (81, 82, 411, 409), (5, 6, 348, 347), (35, 34, 373, 375), (95, 94, 408, 410), (47, 48, 374, 372), (107, 108, 433, 431), (61, 60, 395, 397), (121, 120, 430, 432), (73, 74, 396, 394), (133, 134, 455, 453), (87, 86, 417, 419), (147, 146, 452, 454), (99, 100, 418, 416), (159, 160, 477, 475), (113, 112, 439, 441), (173, 172, 474, 476), (125, 126, 440, 438), (185, 186, 499, 497), (139, 138, 461, 463), (318, 331, 612, 613), (214, 227, 524, 525), (110, 123, 436, 437), (199, 198, 496, 498), (6, 19, 354, 348), (151, 152, 462, 460), (211, 212, 521, 519), (165, 164, 483, 485), (225, 224, 518, 520), (177, 178, 484, 482), (237, 238, 543, 541), (191, 190, 505, 507), (251, 250, 540, 542), (203, 204, 506, 504), (263, 264, 565, 563), (217, 216, 527, 529), (337, 324, 623, 622), (233, 220, 535, 534), (129, 116, 447, 446), (277, 276, 562, 564), (25, 12, 339, 359), (229, 230, 528, 526), (289, 290, 587, 585), (243, 242, 549, 551), (303, 302, 584, 586), (255, 256, 550, 548), (315, 316, 609, 607), (269, 268, 571, 573), (329, 328, 606, 608), (281, 282, 572, 570), (18, 17, 352, 353), (295, 294, 593, 595), (30, 31, 369, 367), (307, 308, 594, 592), (44, 43, 366, 368), (321, 320, 615, 617), (56, 57, 391, 389), (333, 334, 616, 614), (70, 69, 388, 390), (14, 21, 355, 349), (82, 83, 413, 411), (34, 27, 361, 373), (96, 95, 410, 412), (40, 47, 372, 360), (108, 109, 435, 433), (60, 53, 383, 395), (122, 121, 432, 434), (66, 73, 394, 382), (24, 25, 359, 358), (134, 135, 457, 455), (86, 79, 405, 417), (38, 37, 379, 381), (148, 147, 454, 456), (92, 99, 416, 404), (50, 51, 380, 378), (160, 161, 479, 477), (112, 105, 427, 439), (64, 63, 401, 403), (174, 173, 476, 478), (118, 125, 438, 426), (76, 77, 402, 400), (186, 187, 501, 499), (138, 131, 449, 461), (90, 89, 423, 425), (200, 199, 498, 500), (144, 151, 460, 448), (102, 103, 424, 422), (240, 253, 546, 547), (136, 149, 458, 459), (212, 213, 523, 521), (32, 45, 370, 371), (164, 157, 471, 483), (116, 115, 445, 447), (226, 225, 520, 522), (170, 177, 482, 470), (128, 129, 446, 444), (238, 239, 545, 543), (190, 183, 493, 505), (142, 141, 467, 469)])
_uv = me_cube_002.uv_layers.new(name='UVMap')
_uv.uv.foreach_set('vector', [0.3462, 2.972, 0.3462, 4.132, 0.3462, 4.132, 0.3462, 2.972, 0.07692, 8.704, 0.07692, 9.782, 0.03846, 9.782, 0.03846, 8.704, 0.1538, 7.643, 0.1538, 6.696, 0.1538, 6.696, 0.1538, 7.643, 0.1538, 8.704, 0.1538, 9.782, 0.1154, 9.782, 0.1154, 8.704, 0.3077, 4.132, 0.3077, 2.972, 0.3077, 2.972, 0.3077, 4.132, 0.2308, 8.704, 0.2308, 9.782, 0.1923, 9.782, 0.1923, 8.704, 0.1154, 6.696, 0.1154, 7.643, 0.1154, 7.643, 0.1154, 6.696, 0.3077, 8.704, 0.3077, 9.782, 0.2692, 9.782, 0.2692, 8.704, 0.2692, 2.972, 0.2692, 4.132, 0.2692, 4.132, 0.2692, 2.972, 0.3846, 8.704, 0.3846, 9.782, 0.3462, 9.782, 0.3462, 8.704, 0.07692, 7.643, 0.07692, 6.696, 0.07692, 6.696, 0.07692, 7.643, 0.4615, 8.704, 0.4615, 9.782, 0.4231, 9.782, 0.4231, 8.704, 0.2308, 4.132, 0.2308, 2.972, 0.2308, 2.972, 0.2308, 4.132, 0.5385, 8.704, 0.5385, 9.782, 0.5, 9.782, 0.5, 8.704, 0.03846, 6.696, 0.03846, 7.643, 0.03846, 7.643, 0.03846, 6.696, 0.6154, 8.704, 0.6154, 9.782, 0.5769, 9.782, 0.5769, 8.704, 0.1923, 2.972, 0.1923, 4.132, 0.1923, 4.132, 0.1923, 2.972, 0.6923, 8.704, 0.6923, 9.782, 0.6538, 9.782, 0.6538, 8.704, 0.9615, 7.643, 0.9615, 8.704, 0.9615, 8.704, 0.9615, 7.643, 0.7692, 8.704, 0.7692, 9.782, 0.7308, 9.782, 0.7308, 8.704, 0.1538, 4.132, 0.1538, 2.972, 0.1538, 2.972, 0.1538, 4.132, 0.8462, 8.704, 0.8462, 9.782, 0.8077, 9.782, 0.8077, 8.704, 0.9231, 8.704, 0.9231, 7.643, 0.9231, 7.643, 0.9231, 8.704, 0.9231, 8.704, 0.9231, 9.782, 0.8846, 9.782, 0.8846, 8.704, 0.1154, 2.972, 0.1154, 4.132, 0.1154, 4.132, 0.1154, 2.972, 1.0, 8.704, 1.0, 9.782, 0.9615, 9.782, 0.9615, 8.704, 0.8846, 7.643, 0.8846, 8.704, 0.8846, 8.704, 0.8846, 7.643, 0.07692, 7.643, 0.07692, 8.704, 0.03846, 8.704, 0.03846, 7.643, 0.07692, 4.132, 0.07692, 2.972, 0.07692, 2.972, 0.07692, 4.132, 0.1538, 7.643, 0.1538, 8.704, 0.1154, 8.704, 0.1154, 7.643, 0.8462, 8.704, 0.8462, 7.643, 0.8462, 7.643, 0.8462, 8.704, 0.2308, 7.643, 0.2308, 8.704, 0.1923, 8.704, 0.1923, 7.643, 0.03846, 2.972, 0.03846, 4.132, 0.03846, 4.132, 0.03846, 2.972, 0.3077, 7.643, 0.3077, 8.704, 0.2692, 8.704, 0.2692, 7.643, 0.8077, 7.643, 0.8077, 8.704, 0.8077, 8.704, 0.8077, 7.643, 0.3846, 7.643, 0.3846, 8.704, 0.3462, 8.704, 0.3462, 7.643, 0.9615, 4.132, 0.9615, 4.981, 0.9615, 4.981, 0.9615, 4.132, 0.4615, 7.643, 0.4615, 8.704, 0.4231, 8.704, 0.4231, 7.643, 0.7692, 8.704, 0.7692, 7.643, 0.7692, 7.643, 0.7692, 8.704, 0.5385, 7.643, 0.5385, 8.704, 0.5, 8.704, 0.5, 7.643, 0.9231, 4.981, 0.9231, 4.132, 0.9231, 4.132, 0.9231, 4.981, 0.6154, 7.643, 0.6154, 8.704, 0.5769, 8.704, 0.5769, 7.643, 0.7308, 7.643, 0.7308, 8.704, 0.7308, 8.704, 0.7308, 7.643, 0.6923, 7.643, 0.6923, 8.704, 0.6538, 8.704, 0.6538, 7.643, 0.8846, 4.132, 0.8846, 4.981, 0.8846, 4.981, 0.8846, 4.132, 0.7692, 7.643, 0.7692, 8.704, 0.7308, 8.704, 0.7308, 7.643, 0.6923, 8.704, 0.6923, 7.643, 0.6923, 7.643, 0.6923, 8.704, 0.8462, 7.643, 0.8462, 8.704, 0.8077, 8.704, 0.8077, 7.643, 0.8462, 4.981, 0.8462, 4.132, 0.8462, 4.132, 0.8462, 4.981, 0.9231, 7.643, 0.9231, 8.704, 0.8846, 8.704, 0.8846, 7.643, 0.6538, 7.643, 0.6538, 8.704, 0.6538, 8.704, 0.6538, 7.643, 1.0, 7.643, 1.0, 8.704, 0.9615, 8.704, 0.9615, 7.643, 0.8077, 4.132, 0.8077, 4.981, 0.8077, 4.981, 0.8077, 4.132, 0.07692, 6.696, 0.07692, 7.643, 0.03846, 7.643, 0.03846, 6.696, 0.9615, 0.0, 0.9615, 0.8655, 0.9615, 0.8655, 0.9615, 0.0, 0.1538, 6.696, 0.1538, 7.643, 0.1154, 7.643, 0.1154, 6.696, 0.6154, 8.704, 0.6154, 7.643, 0.6154, 7.643, 0.6154, 8.704, 0.2308, 6.696, 0.2308, 7.643, 0.1923, 7.643, 0.1923, 6.696, 0.7692, 4.981, 0.7692, 4.132, 0.7692, 4.132, 0.7692, 4.981, 0.3077, 6.696, 0.3077, 7.643, 0.2692, 7.643, 0.2692, 6.696, 0.9231, 0.8655, 0.9231, 0.0, 0.9231, 0.0, 0.9231, 0.8655, 0.3846, 6.696, 0.3846, 7.643, 0.3462, 7.643, 0.3462, 6.696, 0.5769, 7.643, 0.5769, 8.704, 0.5769, 8.704, 0.5769, 7.643, 0.4615, 6.696, 0.4615, 7.643, 0.4231, 7.643, 0.4231, 6.696, 0.7308, 4.132, 0.7308, 4.981, 0.7308, 4.981, 0.7308, 4.132, 0.5385, 6.696, 0.5385, 7.643, 0.5, 7.643, 0.5, 6.696, 0.0, 0.0, 0.0, 0.0, 0.0, 0.0, 0.0, 0.0, 0.6154, 6.696, 0.6154, 7.643, 0.5769, 7.643, 0.5769, 6.696, 0.8846, 0.0, 0.8846, 0.8655, 0.8846, 0.8655, 0.8846, 0.0, 0.6923, 6.696, 0.6923, 7.643, 0.6538, 7.643, 0.6538, 6.696, 0.0, 0.0, 0.0, 0.0, 0.0, 0.0, 0.0, 0.0, 0.7692, 6.696, 0.7692, 7.643, 0.7308, 7.643, 0.7308, 6.696, 0.0, 0.0, 0.0, 0.0, 0.0, 0.0, 0.0, 0.0, 0.8462, 6.696, 0.8462, 7.643, 0.8077, 7.643, 0.8077, 6.696, 0.5385, 8.704, 0.5385, 7.643, 0.5385, 7.643, 0.5385, 8.704, 0.9231, 6.696, 0.9231, 7.643, 0.8846, 7.643, 0.8846, 6.696, 0.6923, 4.981, 0.6923, 4.132, 0.6923, 4.132, 0.6923, 4.981, 1.0, 6.696, 1.0, 7.643, 0.9615, 7.643, 0.9615, 6.696, 0.8462, 0.8655, 0.8462, 0.0, 0.8462, 0.0, 0.8462, 0.8655, 0.07692, 5.765, 0.07692, 6.696, 0.03846, 6.696, 0.03846, 5.765, 0.5, 7.643, 0.5, 8.704, 0.5, 8.704, 0.5, 7.643, 0.1538, 5.765, 0.1538, 6.696, 0.1154, 6.696, 0.1154, 5.765, 0.6538, 4.132, 0.6538, 4.981, 0.6538, 4.981, 0.6538, 4.132, 0.2308, 5.765, 0.2308, 6.696, 0.1923, 6.696, 0.1923, 5.765, 0.8077, 0.0, 0.8077, 0.8655, 0.8077, 0.8655, 0.8077, 0.0, 0.3077, 5.765, 0.3077, 6.696, 0.2692, 6.696, 0.2692, 5.765, 0.4615, 8.704, 0.4615, 7.643, 0.4615, 7.643, 0.4615, 8.704, 0.3846, 5.765, 0.3846, 6.696, 0.3462, 6.696, 0.3462, 5.765, 0.6154, 4.981, 0.6154, 4.132, 0.6154, 4.132, 0.6154, 4.981, 0.4615, 5.765, 0.4615, 6.696, 0.4231, 6.696, 0.4231, 5.765, 0.7692, 0.8655, 0.7692, 0.0, 0.7692, 0.0, 0.7692, 0.8655, 0.5385, 5.765, 0.5385, 6.696, 0.5, 6.696, 0.5, 5.765, 0.4231, 7.643, 0.4231, 8.704, 0.4231, 8.704, 0.4231, 7.643, 0.6154, 5.765, 0.6154, 6.696, 0.5769, 6.696, 0.5769, 5.765, 0.5769, 4.132, 0.5769, 4.981, 0.5769, 4.981, 0.5769, 4.132, 0.6923, 5.765, 0.6923, 6.696, 0.6538, 6.696, 0.6538, 5.765, 0.7308, 0.0, 0.7308, 0.8655, 0.7308, 0.8655, 0.7308, 0.0, 0.7692, 5.765, 0.7692, 6.696, 0.7308, 6.696, 0.7308, 5.765, 0.3846, 8.704, 0.3846, 7.643, 0.3846, 7.643, 0.3846, 8.704, 0.8462, 5.765, 0.8462, 6.696, 0.8077, 6.696, 0.8077, 5.765, 0.5385, 4.981, 0.5385, 4.132, 0.5385, 4.132, 0.5385, 4.981, 0.9231, 5.765, 0.9231, 6.696, 0.8846, 6.696, 0.8846, 5.765, 0.6923, 0.8655, 0.6923, 0.0, 0.6923, 0.0, 0.6923, 0.8655, 1.0, 5.765, 1.0, 6.696, 0.9615, 6.696, 0.9615, 5.765, 0.3462, 7.643, 0.3462, 8.704, 0.3462, 8.704, 0.3462, 7.643, 0.07692, 4.981, 0.07692, 5.765, 0.03846, 5.765, 0.03846, 4.981, 0.5, 4.132, 0.5, 4.981, 0.5, 4.981, 0.5, 4.132, 0.1538, 4.981, 0.1538, 5.765, 0.1154, 5.765, 0.1154, 4.981, 0.1538, 0.0, 0.1923, 0.0, 0.1923, 0.0, 0.1538, 0.0, 0.2308, 4.981, 0.2308, 5.765, 0.1923, 5.765, 0.1923, 4.981, 0.6538, 0.0, 0.6538, 0.8655, 0.6538, 0.8655, 0.6538, 0.0, 0.3077, 4.981, 0.3077, 5.765, 0.2692, 5.765, 0.2692, 4.981, 0.4615, 0.0, 0.5, 0.0, 0.5, 0.0, 0.4615, 0.0, 0.3846, 4.981, 0.3846, 5.765, 0.3462, 5.765, 0.3462, 4.981, 0.7692, 0.0, 0.8077, 0.0, 0.8077, 0.0, 0.7692, 0.0, 0.4615, 4.981, 0.4615, 5.765, 0.4231, 5.765, 0.4231, 4.981, 0.3077, 8.704, 0.3077, 7.643, 0.3077, 7.643, 0.3077, 8.704, 0.5385, 4.981, 0.5385, 5.765, 0.5, 5.765, 0.5, 4.981, 0.4615, 4.981, 0.4615, 4.132, 0.4615, 4.132, 0.4615, 4.981, 0.6154, 4.981, 0.6154, 5.765, 0.5769, 5.765, 0.5769, 4.981, 0.6154, 0.8655, 0.6154, 0.0, 0.6154, 0.0, 0.6154, 0.8655, 0.6923, 4.981, 0.6923, 5.765, 0.6538, 5.765, 0.6538, 4.981, 0.2692, 7.643, 0.2692, 8.704, 0.2692, 8.704, 0.2692, 7.643, 0.7692, 4.981, 0.7692, 5.765, 0.7308, 5.765, 0.7308, 4.981, 0.4231, 4.132, 0.4231, 4.981, 0.4231, 4.981, 0.4231, 4.132, 0.8462, 4.981, 0.8462, 5.765, 0.8077, 5.765, 0.8077, 4.981, 0.5769, 0.0, 0.5769, 0.8655, 0.5769, 0.8655, 0.5769, 0.0, 0.9231, 4.981, 0.9231, 5.765, 0.8846, 5.765, 0.8846, 4.981, 0.2308, 8.704, 0.2308, 7.643, 0.2308, 7.643, 0.2308, 8.704, 1.0, 4.981, 1.0, 5.765, 0.9615, 5.765, 0.9615, 4.981, 0.3846, 4.981, 0.3846, 4.132, 0.3846, 4.132, 0.3846, 4.981, 0.07692, 4.132, 0.07692, 4.981, 0.03846, 4.981, 0.03846, 4.132, 0.5385, 0.8655, 0.5385, 0.0, 0.5385, 0.0, 0.5385, 0.8655, 0.1538, 4.132, 0.1538, 4.981, 0.1154, 4.981, 0.1154, 4.132, 0.1923, 7.643, 0.1923, 8.704, 0.1923, 8.704, 0.1923, 7.643, 0.2308, 4.132, 0.2308, 4.981, 0.1923, 4.981, 0.1923, 4.132, 0.3462, 4.132, 0.3462, 4.981, 0.3462, 4.981, 0.3462, 4.132, 0.3077, 4.132, 0.3077, 4.981, 0.2692, 4.981, 0.2692, 4.132, 0.5, 0.0, 0.5, 0.8655, 0.5, 0.8655, 0.5, 0.0, 0.3846, 4.132, 0.3846, 4.981, 0.3462, 4.981, 0.3462, 4.132, 0.1538, 8.704, 0.1538, 7.643, 0.1538, 7.643, 0.1538, 8.704, 0.4615, 4.132, 0.4615, 4.981, 0.4231, 4.981, 0.4231, 4.132, 0.3077, 4.981, 0.3077, 4.132, 0.3077, 4.132, 0.3077, 4.981, 0.5385, 4.132, 0.5385, 4.981, 0.5, 4.981, 0.5, 4.132, 0.4615, 0.8655, 0.4615, 0.0, 0.4615, 0.0, 0.4615, 0.8655, 0.6154, 4.132, 0.6154, 4.981, 0.5769, 4.981, 0.5769, 4.132, 0.1154, 7.643, 0.1154, 8.704, 0.1154, 8.704, 0.1154, 7.643, 0.6923, 4.132, 0.6923, 4.981, 0.6538, 4.981, 0.6538, 4.132, 0.2692, 4.132, 0.2692, 4.981, 0.2692, 4.981, 0.2692, 4.132, 0.7692, 4.132, 0.7692, 4.981, 0.7308, 4.981, 0.7308, 4.132, 0.4231, 0.0, 0.4231, 0.8655, 0.4231, 0.8655, 0.4231, 0.0, 0.8462, 4.132, 0.8462, 4.981, 0.8077, 4.981, 0.8077, 4.132, 0.07692, 8.704, 0.07692, 7.643, 0.07692, 7.643, 0.07692, 8.704, 0.9231, 4.132, 0.9231, 4.981, 0.8846, 4.981, 0.8846, 4.132, 0.2308, 4.981, 0.2308, 4.132, 0.2308, 4.132, 0.2308, 4.981, 1.0, 4.132, 1.0, 4.981, 0.9615, 4.981, 0.9615, 4.132, 0.3846, 0.8655, 0.3846, 0.0, 0.3846, 0.0, 0.3846, 0.8655, 0.07692, 2.972, 0.07692, 4.132, 0.03846, 4.132, 0.03846, 2.972, 0.03846, 7.643, 0.03846, 8.704, 0.03846, 8.704, 0.03846, 7.643, 0.1538, 2.972, 0.1538, 4.132, 0.1154, 4.132, 0.1154, 2.972, 0.1923, 4.132, 0.1923, 4.981, 0.1923, 4.981, 0.1923, 4.132, 0.2308, 2.972, 0.2308, 4.132, 0.1923, 4.132, 0.1923, 2.972, 0.3462, 0.0, 0.3462, 0.8655, 0.3462, 0.8655, 0.3462, 0.0, 0.3077, 2.972, 0.3077, 4.132, 0.2692, 4.132, 0.2692, 2.972, 0.9615, 8.704, 0.9615, 9.782, 0.9615, 9.782, 0.9615, 8.704, 0.3846, 2.972, 0.3846, 4.132, 0.3462, 4.132, 0.3462, 2.972, 0.1538, 4.981, 0.1538, 4.132, 0.1538, 4.132, 0.1538, 4.981, 0.4615, 2.972, 0.4615, 4.132, 0.4231, 4.132, 0.4231, 2.972, 0.3077, 0.8655, 0.3077, 0.0, 0.3077, 0.0, 0.3077, 0.8655, 0.5385, 2.972, 0.5385, 4.132, 0.5, 4.132, 0.5, 2.972, 0.9231, 9.782, 0.9231, 8.704, 0.9231, 8.704, 0.9231, 9.782, 0.6154, 2.972, 0.6154, 4.132, 0.5769, 4.132, 0.5769, 2.972, 0.1154, 4.132, 0.1154, 4.981, 0.1154, 4.981, 0.1154, 4.132, 0.6923, 2.972, 0.6923, 4.132, 0.6538, 4.132, 0.6538, 2.972, 0.2692, 0.0, 0.2692, 0.8655, 0.2692, 0.8655, 0.2692, 0.0, 0.7692, 2.972, 0.7692, 4.132, 0.7308, 4.132, 0.7308, 2.972, 0.8846, 8.704, 0.8846, 9.782, 0.8846, 9.782, 0.8846, 8.704, 0.8462, 2.972, 0.8462, 4.132, 0.8077, 4.132, 0.8077, 2.972, 0.07692, 4.981, 0.07692, 4.132, 0.07692, 4.132, 0.07692, 4.981, 0.9231, 2.972, 0.9231, 4.132, 0.8846, 4.132, 0.8846, 2.972, 0.2308, 0.8655, 0.2308, 0.0, 0.2308, 0.0, 0.2308, 0.8655, 1.0, 2.972, 1.0, 4.132, 0.9615, 4.132, 0.9615, 2.972, 0.8462, 9.782, 0.8462, 8.704, 0.8462, 8.704, 0.8462, 9.782, 0.07692, 1.78, 0.07692, 2.972, 0.03846, 2.972, 0.03846, 1.78, 0.03846, 4.132, 0.03846, 4.981, 0.03846, 4.981, 0.03846, 4.132, 0.1538, 1.78, 0.1538, 2.972, 0.1154, 2.972, 0.1154, 1.78, 0.1923, 0.0, 0.1923, 0.8655, 0.1923, 0.8655, 0.1923, 0.0, 0.2308, 1.78, 0.2308, 2.972, 0.1923, 2.972, 0.1923, 1.78, 0.8077, 8.704, 0.8077, 9.782, 0.8077, 9.782, 0.8077, 8.704, 0.3077, 1.78, 0.3077, 2.972, 0.2692, 2.972, 0.2692, 1.78, 0.9615, 4.981, 0.9615, 5.765, 0.9615, 5.765, 0.9615, 4.981, 0.3846, 1.78, 0.3846, 2.972, 0.3462, 2.972, 0.3462, 1.78, 0.1538, 0.8655, 0.1538, 0.0, 0.1538, 0.0, 0.1538, 0.8655, 0.4615, 1.78, 0.4615, 2.972, 0.4231, 2.972, 0.4231, 1.78, 0.7692, 9.782, 0.7692, 8.704, 0.7692, 8.704, 0.7692, 9.782, 0.5385, 1.78, 0.5385, 2.972, 0.5, 2.972, 0.5, 1.78, 0.9231, 5.765, 0.9231, 4.981, 0.9231, 4.981, 0.9231, 5.765, 0.6154, 1.78, 0.6154, 2.972, 0.5769, 2.972, 0.5769, 1.78, 0.1154, 0.0, 0.1154, 0.8655, 0.1154, 0.8655, 0.1154, 0.0, 0.6923, 1.78, 0.6923, 2.972, 0.6538, 2.972, 0.6538, 1.78, 0.7308, 8.704, 0.7308, 9.782, 0.7308, 9.782, 0.7308, 8.704, 0.7692, 1.78, 0.7692, 2.972, 0.7308, 2.972, 0.7308, 1.78, 0.8846, 4.981, 0.8846, 5.765, 0.8846, 5.765, 0.8846, 4.981, 0.8462, 1.78, 0.8462, 2.972, 0.8077, 2.972, 0.8077, 1.78, 0.07692, 0.8655, 0.07692, 0.0, 0.07692, 0.0, 0.07692, 0.8655, 0.9231, 1.78, 0.9231, 2.972, 0.8846, 2.972, 0.8846, 1.78, 0.6923, 9.782, 0.6923, 8.704, 0.6923, 8.704, 0.6923, 9.782, 1.0, 1.78, 1.0, 2.972, 0.9615, 2.972, 0.9615, 1.78, 0.8462, 5.765, 0.8462, 4.981, 0.8462, 4.981, 0.8462, 5.765, 0.07692, 0.8655, 0.07692, 1.78, 0.03846, 1.78, 0.03846, 0.8655, 0.03846, 0.0, 0.03846, 0.8655, 0.03846, 0.8655, 0.03846, 0.0, 0.1538, 0.8655, 0.1538, 1.78, 0.1154, 1.78, 0.1154, 0.8655, 0.6538, 8.704, 0.6538, 9.782, 0.6538, 9.782, 0.6538, 8.704, 0.2308, 0.8655, 0.2308, 1.78, 0.1923, 1.78, 0.1923, 0.8655, 0.8077, 4.981, 0.8077, 5.765, 0.8077, 5.765, 0.8077, 4.981, 0.3077, 0.8655, 0.3077, 1.78, 0.2692, 1.78, 0.2692, 0.8655, 0.9615, 0.8655, 0.9615, 1.78, 0.9615, 1.78, 0.9615, 0.8655, 0.3846, 0.8655, 0.3846, 1.78, 0.3462, 1.78, 0.3462, 0.8655, 0.6154, 9.782, 0.6154, 8.704, 0.6154, 8.704, 0.6154, 9.782, 0.4615, 0.8655, 0.4615, 1.78, 0.4231, 1.78, 0.4231, 0.8655, 0.7692, 5.765, 0.7692, 4.981, 0.7692, 4.981, 0.7692, 5.765, 0.5385, 0.8655, 0.5385, 1.78, 0.5, 1.78, 0.5, 0.8655, 0.9231, 1.78, 0.9231, 0.8655, 0.9231, 0.8655, 0.9231, 1.78, 0.6154, 0.8655, 0.6154, 1.78, 0.5769, 1.78, 0.5769, 0.8655, 0.5769, 8.704, 0.5769, 9.782, 0.5769, 9.782, 0.5769, 8.704, 0.6923, 0.8655, 0.6923, 1.78, 0.6538, 1.78, 0.6538, 0.8655, 0.7308, 4.981, 0.7308, 5.765, 0.7308, 5.765, 0.7308, 4.981, 0.7692, 0.8655, 0.7692, 1.78, 0.7308, 1.78, 0.7308, 0.8655, 0.8846, 0.8655, 0.8846, 1.78, 0.8846, 1.78, 0.8846, 0.8655, 0.8462, 0.8655, 0.8462, 1.78, 0.8077, 1.78, 0.8077, 0.8655, 0.5385, 9.782, 0.5385, 8.704, 0.5385, 8.704, 0.5385, 9.782, 0.9231, 0.8655, 0.9231, 1.78, 0.8846, 1.78, 0.8846, 0.8655, 0.6923, 5.765, 0.6923, 4.981, 0.6923, 4.981, 0.6923, 5.765, 1.0, 0.8655, 1.0, 1.78, 0.9615, 1.78, 0.9615, 0.8655, 0.0, 0.0, 0.0, 0.0, 0.0, 0.0, 0.0, 0.0, 0.07692, 0.0, 0.07692, 0.8655, 0.03846, 0.8655, 0.03846, 0.0, 0.8462, 1.78, 0.8462, 0.8655, 0.8462, 0.8655, 0.8462, 1.78, 0.1538, 0.0, 0.1538, 0.8655, 0.1154, 0.8655, 0.1154, 0.0, 0.0, 0.0, 0.0, 0.0, 0.0, 0.0, 0.0, 0.0, 0.2308, 0.0, 0.2308, 0.8655, 0.1923, 0.8655, 0.1923, 0.0, 0.0, 0.0, 0.0, 0.0, 0.0, 0.0, 0.0, 0.0, 0.3077, 0.0, 0.3077, 0.8655, 0.2692, 0.8655, 0.2692, 0.0, 0.5, 8.704, 0.5, 9.782, 0.5, 9.782, 0.5, 8.704, 0.3846, 0.0, 0.3846, 0.8655, 0.3462, 0.8655, 0.3462, 0.0, 0.6538, 4.981, 0.6538, 5.765, 0.6538, 5.765, 0.6538, 4.981, 0.4615, 0.0, 0.4615, 0.8655, 0.4231, 0.8655, 0.4231, 0.0, 0.8077, 0.8655, 0.8077, 1.78, 0.8077, 1.78, 0.8077, 0.8655, 0.5385, 0.0, 0.5385, 0.8655, 0.5, 0.8655, 0.5, 0.0, 0.4615, 9.782, 0.4615, 8.704, 0.4615, 8.704, 0.4615, 9.782, 0.6154, 0.0, 0.6154, 0.8655, 0.5769, 0.8655, 0.5769, 0.0, 0.6154, 5.765, 0.6154, 4.981, 0.6154, 4.981, 0.6154, 5.765, 0.6923, 0.0, 0.6923, 0.8655, 0.6538, 0.8655, 0.6538, 0.0, 0.7692, 1.78, 0.7692, 0.8655, 0.7692, 0.8655, 0.7692, 1.78, 0.7692, 0.0, 0.7692, 0.8655, 0.7308, 0.8655, 0.7308, 0.0, 0.4231, 8.704, 0.4231, 9.782, 0.4231, 9.782, 0.4231, 8.704, 0.8462, 0.0, 0.8462, 0.8655, 0.8077, 0.8655, 0.8077, 0.0, 0.5769, 4.981, 0.5769, 5.765, 0.5769, 5.765, 0.5769, 4.981, 0.9231, 0.0, 0.9231, 0.8655, 0.8846, 0.8655, 0.8846, 0.0, 0.7308, 0.8655, 0.7308, 1.78, 0.7308, 1.78, 0.7308, 0.8655, 1.0, 0.0, 1.0, 0.8655, 0.9615, 0.8655, 0.9615, 0.0, 0.03846, 0.0, 0.03846, 0.0, 0.0, 0.0, 0.0, 0.0, 0.07692, 0.0, 0.07692, 0.0, 0.03846, 0.0, 0.03846, 0.0, 0.1154, 0.0, 0.1154, 0.0, 0.07692, 0.0, 0.07692, 0.0, 0.1538, 0.0, 0.1538, 0.0, 0.1154, 0.0, 0.1154, 0.0, 0.1923, 0.0, 0.1923, 0.0, 0.1538, 0.0, 0.1538, 0.0, 0.2308, 0.0, 0.2308, 0.0, 0.1923, 0.0, 0.1923, 0.0, 0.2692, 0.0, 0.2692, 0.0, 0.2308, 0.0, 0.2308, 0.0, 0.3077, 0.0, 0.3077, 0.0, 0.2692, 0.0, 0.2692, 0.0, 0.3462, 0.0, 0.3462, 0.0, 0.3077, 0.0, 0.3077, 0.0, 0.3846, 0.0, 0.3846, 0.0, 0.3462, 0.0, 0.3462, 0.0, 0.4231, 0.0, 0.4231, 0.0, 0.3846, 0.0, 0.3846, 0.0, 0.4615, 0.0, 0.4615, 0.0, 0.4231, 0.0, 0.4231, 0.0, 0.5, 0.0, 0.5, 0.0, 0.4615, 0.0, 0.4615, 0.0, 0.5385, 0.0, 0.5385, 0.0, 0.5, 0.0, 0.5, 0.0, 0.5769, 0.0, 0.5769, 0.0, 0.5385, 0.0, 0.5385, 0.0, 0.6154, 0.0, 0.6154, 0.0, 0.5769, 0.0, 0.5769, 0.0, 0.6538, 0.0, 0.6538, 0.0, 0.6154, 0.0, 0.6154, 0.0, 0.6923, 0.0, 0.6923, 0.0, 0.6538, 0.0, 0.6538, 0.0, 0.7308, 0.0, 0.7308, 0.0, 0.6923, 0.0, 0.6923, 0.0, 0.7692, 0.0, 0.7692, 0.0, 0.7308, 0.0, 0.7308, 0.0, 0.8077, 0.0, 0.8077, 0.0, 0.7692, 0.0, 0.7692, 0.0, 0.8462, 0.0, 0.8462, 0.0, 0.8077, 0.0, 0.8077, 0.0, 0.8846, 0.0, 0.8846, 0.0, 0.8462, 0.0, 0.8462, 0.0, 0.9231, 0.0, 0.9231, 0.0, 0.8846, 0.0, 0.8846, 0.0, 0.9615, 0.0, 0.9615, 0.0, 0.9231, 0.0, 0.9231, 0.0, 1.0, 0.0, 1.0, 0.0, 0.9615, 0.0, 0.9615, 0.0, 0.03846, 0.0, 0.03846, 0.0, 0.0, 0.0, 0.0, 0.0, 0.07692, 0.0, 0.07692, 0.0, 0.03846, 0.0, 0.03846, 0.0, 0.1154, 0.0, 0.1154, 0.0, 0.07692, 0.0, 0.07692, 0.0, 0.1538, 0.0, 0.1538, 0.0, 0.1154, 0.0, 0.1154, 0.0, 0.1923, 0.0, 0.1923, 0.0, 0.1538, 0.0, 0.1538, 0.0, 0.2308, 0.0, 0.2308, 0.0, 0.1923, 0.0, 0.1923, 0.0, 0.2692, 0.0, 0.2692, 0.0, 0.2308, 0.0, 0.2308, 0.0, 0.3077, 0.0, 0.3077, 0.0, 0.2692, 0.0, 0.2692, 0.0, 0.3462, 0.0, 0.3462, 0.0, 0.3077, 0.0, 0.3077, 0.0, 0.3846, 0.0, 0.3846, 0.0, 0.3462, 0.0, 0.3462, 0.0, 0.4231, 0.0, 0.4231, 0.0, 0.3846, 0.0, 0.3846, 0.0, 0.4615, 0.0, 0.4615, 0.0, 0.4231, 0.0, 0.4231, 0.0, 0.5, 0.0, 0.5, 0.0, 0.4615, 0.0, 0.4615, 0.0, 0.5385, 0.0, 0.5385, 0.0, 0.5, 0.0, 0.5, 0.0, 0.5769, 0.0, 0.5769, 0.0, 0.5385, 0.0, 0.5385, 0.0, 0.6154, 0.0, 0.6154, 0.0, 0.5769, 0.0, 0.5769, 0.0, 0.6538, 0.0, 0.6538, 0.0, 0.6154, 0.0, 0.6154, 0.0, 0.6923, 0.0, 0.6923, 0.0, 0.6538, 0.0, 0.6538, 0.0, 0.7308, 0.0, 0.7308, 0.0, 0.6923, 0.0, 0.6923, 0.0, 0.7692, 0.0, 0.7692, 0.0, 0.7308, 0.0, 0.7308, 0.0, 0.8077, 0.0, 0.8077, 0.0, 0.7692, 0.0, 0.7692, 0.0, 0.8462, 0.0, 0.8462, 0.0, 0.8077, 0.0, 0.8077, 0.0, 0.8846, 0.0, 0.8846, 0.0, 0.8462, 0.0, 0.8462, 0.0, 0.9231, 0.0, 0.9231, 0.0, 0.8846, 0.0, 0.8846, 0.0, 0.9615, 0.0, 0.9615, 0.0, 0.9231, 0.0, 0.9231, 0.0, 1.0, 0.0, 1.0, 0.0, 0.9615, 0.0, 0.9615, 0.0, 0.03846, 8.704, 0.03846, 9.782, 0.0, 9.782, 0.0, 8.704, 0.1154, 8.704, 0.1154, 9.782, 0.07692, 9.782, 0.07692, 8.704, 0.1923, 8.704, 0.1923, 9.782, 0.1538, 9.782, 0.1538, 8.704, 0.2692, 8.704, 0.2692, 9.782, 0.2308, 9.782, 0.2308, 8.704, 0.3462, 8.704, 0.3462, 9.782, 0.3077, 9.782, 0.3077, 8.704, 0.4231, 8.704, 0.4231, 9.782, 0.3846, 9.782, 0.3846, 8.704, 0.5, 8.704, 0.5, 9.782, 0.4615, 9.782, 0.4615, 8.704, 0.5769, 8.704, 0.5769, 9.782, 0.5385, 9.782, 0.5385, 8.704, 0.6538, 8.704, 0.6538, 9.782, 0.6154, 9.782, 0.6154, 8.704, 0.7308, 8.704, 0.7308, 9.782, 0.6923, 9.782, 0.6923, 8.704, 0.8077, 8.704, 0.8077, 9.782, 0.7692, 9.782, 0.7692, 8.704, 0.8846, 8.704, 0.8846, 9.782, 0.8462, 9.782, 0.8462, 8.704, 0.9615, 8.704, 0.9615, 9.782, 0.9231, 9.782, 0.9231, 8.704, 0.03846, 7.643, 0.03846, 8.704, 0.0, 8.704, 0.0, 7.643, 0.1154, 7.643, 0.1154, 8.704, 0.07692, 8.704, 0.07692, 7.643, 0.1923, 7.643, 0.1923, 8.704, 0.1538, 8.704, 0.1538, 7.643, 0.2692, 7.643, 0.2692, 8.704, 0.2308, 8.704, 0.2308, 7.643, 0.3462, 7.643, 0.3462, 8.704, 0.3077, 8.704, 0.3077, 7.643, 0.4231, 7.643, 0.4231, 8.704, 0.3846, 8.704, 0.3846, 7.643, 0.5, 7.643, 0.5, 8.704, 0.4615, 8.704, 0.4615, 7.643, 0.5769, 7.643, 0.5769, 8.704, 0.5385, 8.704, 0.5385, 7.643, 0.6538, 7.643, 0.6538, 8.704, 0.6154, 8.704, 0.6154, 7.643, 0.7308, 7.643, 0.7308, 8.704, 0.6923, 8.704, 0.6923, 7.643, 0.8077, 7.643, 0.8077, 8.704, 0.7692, 8.704, 0.7692, 7.643, 0.8846, 7.643, 0.8846, 8.704, 0.8462, 8.704, 0.8462, 7.643, 0.9615, 7.643, 0.9615, 8.704, 0.9231, 8.704, 0.9231, 7.643, 0.03846, 6.696, 0.03846, 7.643, 0.0, 7.643, 0.0, 6.696, 0.1154, 6.696, 0.1154, 7.643, 0.07692, 7.643, 0.07692, 6.696, 0.1923, 6.696, 0.1923, 7.643, 0.1538, 7.643, 0.1538, 6.696, 0.2692, 6.696, 0.2692, 7.643, 0.2308, 7.643, 0.2308, 6.696, 0.3462, 6.696, 0.3462, 7.643, 0.3077, 7.643, 0.3077, 6.696, 0.4231, 6.696, 0.4231, 7.643, 0.3846, 7.643, 0.3846, 6.696, 0.5, 6.696, 0.5, 7.643, 0.4615, 7.643, 0.4615, 6.696, 0.5769, 6.696, 0.5769, 7.643, 0.5385, 7.643, 0.5385, 6.696, 0.6538, 6.696, 0.6538, 7.643, 0.6154, 7.643, 0.6154, 6.696, 0.7308, 6.696, 0.7308, 7.643, 0.6923, 7.643, 0.6923, 6.696, 0.8077, 6.696, 0.8077, 7.643, 0.7692, 7.643, 0.7692, 6.696, 0.8846, 6.696, 0.8846, 7.643, 0.8462, 7.643, 0.8462, 6.696, 0.9615, 6.696, 0.9615, 7.643, 0.9231, 7.643, 0.9231, 6.696, 0.03846, 5.765, 0.03846, 6.696, 0.0, 6.696, 0.0, 5.765, 0.1154, 5.765, 0.1154, 6.696, 0.07692, 6.696, 0.07692, 5.765, 0.1923, 5.765, 0.1923, 6.696, 0.1538, 6.696, 0.1538, 5.765, 0.2692, 5.765, 0.2692, 6.696, 0.2308, 6.696, 0.2308, 5.765, 0.3462, 5.765, 0.3462, 6.696, 0.3077, 6.696, 0.3077, 5.765, 0.4231, 5.765, 0.4231, 6.696, 0.3846, 6.696, 0.3846, 5.765, 0.5, 5.765, 0.5, 6.696, 0.4615, 6.696, 0.4615, 5.765, 0.5769, 5.765, 0.5769, 6.696, 0.5385, 6.696, 0.5385, 5.765, 0.6538, 5.765, 0.6538, 6.696, 0.6154, 6.696, 0.6154, 5.765, 0.7308, 5.765, 0.7308, 6.696, 0.6923, 6.696, 0.6923, 5.765, 0.8077, 5.765, 0.8077, 6.696, 0.7692, 6.696, 0.7692, 5.765, 0.8846, 5.765, 0.8846, 6.696, 0.8462, 6.696, 0.8462, 5.765, 0.9615, 5.765, 0.9615, 6.696, 0.9231, 6.696, 0.9231, 5.765, 0.03846, 4.981, 0.03846, 5.765, 0.0, 5.765, 0.0, 4.981, 0.1154, 4.981, 0.1154, 5.765, 0.07692, 5.765, 0.07692, 4.981, 0.1923, 4.981, 0.1923, 5.765, 0.1538, 5.765, 0.1538, 4.981, 0.2692, 4.981, 0.2692, 5.765, 0.2308, 5.765, 0.2308, 4.981, 0.3462, 4.981, 0.3462, 5.765, 0.3077, 5.765, 0.3077, 4.981, 0.4231, 4.981, 0.4231, 5.765, 0.3846, 5.765, 0.3846, 4.981, 0.5, 4.981, 0.5, 5.765, 0.4615, 5.765, 0.4615, 4.981, 0.5769, 4.981, 0.5769, 5.765, 0.5385, 5.765, 0.5385, 4.981, 0.6538, 4.981, 0.6538, 5.765, 0.6154, 5.765, 0.6154, 4.981, 0.7308, 4.981, 0.7308, 5.765, 0.6923, 5.765, 0.6923, 4.981, 0.8077, 4.981, 0.8077, 5.765, 0.7692, 5.765, 0.7692, 4.981, 0.8846, 4.981, 0.8846, 5.765, 0.8462, 5.765, 0.8462, 4.981, 0.9615, 4.981, 0.9615, 5.765, 0.9231, 5.765, 0.9231, 4.981, 0.03846, 4.132, 0.03846, 4.981, 0.0, 4.981, 0.0, 4.132, 0.1154, 4.132, 0.1154, 4.981, 0.07692, 4.981, 0.07692, 4.132, 0.1923, 4.132, 0.1923, 4.981, 0.1538, 4.981, 0.1538, 4.132, 0.2692, 4.132, 0.2692, 4.981, 0.2308, 4.981, 0.2308, 4.132, 0.3462, 4.132, 0.3462, 4.981, 0.3077, 4.981, 0.3077, 4.132, 0.4231, 4.132, 0.4231, 4.981, 0.3846, 4.981, 0.3846, 4.132, 0.5, 4.132, 0.5, 4.981, 0.4615, 4.981, 0.4615, 4.132, 0.5769, 4.132, 0.5769, 4.981, 0.5385, 4.981, 0.5385, 4.132, 0.6538, 4.132, 0.6538, 4.981, 0.6154, 4.981, 0.6154, 4.132, 0.7308, 4.132, 0.7308, 4.981, 0.6923, 4.981, 0.6923, 4.132, 0.8077, 4.132, 0.8077, 4.981, 0.7692, 4.981, 0.7692, 4.132, 0.8846, 4.132, 0.8846, 4.981, 0.8462, 4.981, 0.8462, 4.132, 0.9615, 4.132, 0.9615, 4.981, 0.9231, 4.981, 0.9231, 4.132, 0.03846, 2.972, 0.03846, 4.132, 0.0, 4.132, 0.0, 2.972, 0.1154, 2.972, 0.1154, 4.132, 0.07692, 4.132, 0.07692, 2.972, 0.1923, 2.972, 0.1923, 4.132, 0.1538, 4.132, 0.1538, 2.972, 0.2692, 2.972, 0.2692, 4.132, 0.2308, 4.132, 0.2308, 2.972, 0.3462, 2.972, 0.3462, 4.132, 0.3077, 4.132, 0.3077, 2.972, 0.4231, 2.972, 0.4231, 4.132, 0.3846, 4.132, 0.3846, 2.972, 0.5, 2.972, 0.5, 4.132, 0.4615, 4.132, 0.4615, 2.972, 0.5769, 2.972, 0.5769, 4.132, 0.5385, 4.132, 0.5385, 2.972, 0.6538, 2.972, 0.6538, 4.132, 0.6154, 4.132, 0.6154, 2.972, 0.7308, 2.972, 0.7308, 4.132, 0.6923, 4.132, 0.6923, 2.972, 0.8077, 2.972, 0.8077, 4.132, 0.7692, 4.132, 0.7692, 2.972, 0.8846, 2.972, 0.8846, 4.132, 0.8462, 4.132, 0.8462, 2.972, 0.9615, 2.972, 0.9615, 4.132, 0.9231, 4.132, 0.9231, 2.972, 0.03846, 1.78, 0.03846, 2.972, 0.0, 2.972, 0.0, 1.78, 0.1154, 1.78, 0.1154, 2.972, 0.07692, 2.972, 0.07692, 1.78, 0.1923, 1.78, 0.1923, 2.972, 0.1538, 2.972, 0.1538, 1.78, 0.2692, 1.78, 0.2692, 2.972, 0.2308, 2.972, 0.2308, 1.78, 0.3462, 1.78, 0.3462, 2.972, 0.3077, 2.972, 0.3077, 1.78, 0.4231, 1.78, 0.4231, 2.972, 0.3846, 2.972, 0.3846, 1.78, 0.5, 1.78, 0.5, 2.972, 0.4615, 2.972, 0.4615, 1.78, 0.5769, 1.78, 0.5769, 2.972, 0.5385, 2.972, 0.5385, 1.78, 0.6538, 1.78, 0.6538, 2.972, 0.6154, 2.972, 0.6154, 1.78, 0.7308, 1.78, 0.7308, 2.972, 0.6923, 2.972, 0.6923, 1.78, 0.8077, 1.78, 0.8077, 2.972, 0.7692, 2.972, 0.7692, 1.78, 0.8846, 1.78, 0.8846, 2.972, 0.8462, 2.972, 0.8462, 1.78, 0.9615, 1.78, 0.9615, 2.972, 0.9231, 2.972, 0.9231, 1.78, 0.03846, 0.8655, 0.03846, 1.78, 0.0, 1.78, 0.0, 0.8655, 0.1154, 0.8655, 0.1154, 1.78, 0.07692, 1.78, 0.07692, 0.8655, 0.1923, 0.8655, 0.1923, 1.78, 0.1538, 1.78, 0.1538, 0.8655, 0.2692, 0.8655, 0.2692, 1.78, 0.2308, 1.78, 0.2308, 0.8655, 0.3462, 0.8655, 0.3462, 1.78, 0.3077, 1.78, 0.3077, 0.8655, 0.4231, 0.8655, 0.4231, 1.78, 0.3846, 1.78, 0.3846, 0.8655, 0.5, 0.8655, 0.5, 1.78, 0.4615, 1.78, 0.4615, 0.8655, 0.5769, 0.8655, 0.5769, 1.78, 0.5385, 1.78, 0.5385, 0.8655, 0.6538, 0.8655, 0.6538, 1.78, 0.6154, 1.78, 0.6154, 0.8655, 0.7308, 0.8655, 0.7308, 1.78, 0.6923, 1.78, 0.6923, 0.8655, 0.8077, 0.8655, 0.8077, 1.78, 0.7692, 1.78, 0.7692, 0.8655, 0.8846, 0.8655, 0.8846, 1.78, 0.8462, 1.78, 0.8462, 0.8655, 0.9615, 0.8655, 0.9615, 1.78, 0.9231, 1.78, 0.9231, 0.8655, 0.03846, 0.0, 0.03846, 0.8655, 0.0, 0.8655, 0.0, 0.0, 0.1154, 0.0, 0.1154, 0.8655, 0.07692, 0.8655, 0.07692, 0.0, 0.1923, 0.0, 0.1923, 0.8655, 0.1538, 0.8655, 0.1538, 0.0, 0.2692, 0.0, 0.2692, 0.8655, 0.2308, 0.8655, 0.2308, 0.0, 0.3462, 0.0, 0.3462, 0.8655, 0.3077, 0.8655, 0.3077, 0.0, 0.4231, 0.0, 0.4231, 0.8655, 0.3846, 0.8655, 0.3846, 0.0, 0.5, 0.0, 0.5, 0.8655, 0.4615, 0.8655, 0.4615, 0.0, 0.5769, 0.0, 0.5769, 0.8655, 0.5385, 0.8655, 0.5385, 0.0, 0.6538, 0.0, 0.6538, 0.8655, 0.6154, 0.8655, 0.6154, 0.0, 0.7308, 0.0, 0.7308, 0.8655, 0.6923, 0.8655, 0.6923, 0.0, 0.8077, 0.0, 0.8077, 0.8655, 0.7692, 0.8655, 0.7692, 0.0, 0.8846, 0.0, 0.8846, 0.8655, 0.8462, 0.8655, 0.8462, 0.0, 0.9615, 0.0, 0.9615, 0.8655, 0.9231, 0.8655, 0.9231, 0.0, 0.1923, 6.696, 0.1923, 7.643, 0.1923, 7.643, 0.1923, 6.696, 0.3846, 4.132, 0.3846, 2.972, 0.3846, 2.972, 0.3846, 4.132, 0.2308, 7.643, 0.2308, 6.696, 0.2308, 6.696, 0.2308, 7.643, 0.4231, 2.972, 0.4231, 4.132, 0.4231, 4.132, 0.4231, 2.972, 0.2692, 6.696, 0.2692, 7.643, 0.2692, 7.643, 0.2692, 6.696, 0.4615, 4.132, 0.4615, 2.972, 0.4615, 2.972, 0.4615, 4.132, 0.3077, 7.643, 0.3077, 6.696, 0.3077, 6.696, 0.3077, 7.643, 0.5, 2.972, 0.5, 4.132, 0.5, 4.132, 0.5, 2.972, 0.3462, 6.696, 0.3462, 7.643, 0.3462, 7.643, 0.3462, 6.696, 0.8462, 0.0, 0.8846, 0.0, 0.8846, 0.0, 0.8462, 0.0, 0.5385, 0.0, 0.5769, 0.0, 0.5769, 0.0, 0.5385, 0.0, 0.2308, 0.0, 0.2692, 0.0, 0.2692, 0.0, 0.2308, 0.0, 0.5385, 4.132, 0.5385, 2.972, 0.5385, 2.972, 0.5385, 4.132, 0.3846, 7.643, 0.3846, 6.696, 0.3846, 6.696, 0.3846, 7.643, 0.5769, 2.972, 0.5769, 4.132, 0.5769, 4.132, 0.5769, 2.972, 0.4231, 6.696, 0.4231, 7.643, 0.4231, 7.643, 0.4231, 6.696, 0.6154, 4.132, 0.6154, 2.972, 0.6154, 2.972, 0.6154, 4.132, 0.4615, 7.643, 0.4615, 6.696, 0.4615, 6.696, 0.4615, 7.643, 0.6538, 2.972, 0.6538, 4.132, 0.6538, 4.132, 0.6538, 2.972, 0.5, 6.696, 0.5, 7.643, 0.5, 7.643, 0.5, 6.696, 0.6923, 4.132, 0.6923, 2.972, 0.6923, 2.972, 0.6923, 4.132, 0.5385, 7.643, 0.5385, 6.696, 0.5385, 6.696, 0.5385, 7.643, 0.7308, 2.972, 0.7308, 4.132, 0.7308, 4.132, 0.7308, 2.972, 0.5769, 6.696, 0.5769, 7.643, 0.5769, 7.643, 0.5769, 6.696, 0.0, 0.0, 0.0, 0.0, 0.0, 0.0, 0.0, 0.0, 0.0, 0.0, 0.0, 0.0, 0.0, 0.0, 0.0, 0.0, 0.0, 0.0, 0.0, 0.0, 0.0, 0.0, 0.0, 0.0, 0.7692, 4.132, 0.7692, 2.972, 0.7692, 2.972, 0.7692, 4.132, 0.6154, 7.643, 0.6154, 6.696, 0.6154, 6.696, 0.6154, 7.643, 0.8077, 2.972, 0.8077, 4.132, 0.8077, 4.132, 0.8077, 2.972, 0.6538, 6.696, 0.6538, 7.643, 0.6538, 7.643, 0.6538, 6.696, 0.8462, 4.132, 0.8462, 2.972, 0.8462, 2.972, 0.8462, 4.132, 1.0, 9.782, 1.0, 8.704, 1.0, 8.704, 1.0, 9.782, 0.6923, 7.643, 0.6923, 6.696, 0.6923, 6.696, 0.6923, 7.643, 0.8846, 2.972, 0.8846, 4.132, 0.8846, 4.132, 0.8846, 2.972, 1.0, 8.704, 1.0, 7.643, 1.0, 7.643, 1.0, 8.704, 0.7308, 6.696, 0.7308, 7.643, 0.7308, 7.643, 0.7308, 6.696, 0.9231, 4.132, 0.9231, 2.972, 0.9231, 2.972, 0.9231, 4.132, 1.0, 7.643, 1.0, 6.696, 1.0, 6.696, 1.0, 7.643, 0.7692, 7.643, 0.7692, 6.696, 0.7692, 6.696, 0.7692, 7.643, 0.9615, 2.972, 0.9615, 4.132, 0.9615, 4.132, 0.9615, 2.972, 1.0, 6.696, 1.0, 5.765, 1.0, 5.765, 1.0, 6.696, 0.8077, 6.696, 0.8077, 7.643, 0.8077, 7.643, 0.8077, 6.696, 0.03846, 1.78, 0.03846, 2.972, 0.03846, 2.972, 0.03846, 1.78, 1.0, 5.765, 1.0, 4.981, 1.0, 4.981, 1.0, 5.765, 0.8462, 7.643, 0.8462, 6.696, 0.8462, 6.696, 0.8462, 7.643, 0.07692, 2.972, 0.07692, 1.78, 0.07692, 1.78, 0.07692, 2.972, 1.0, 4.981, 1.0, 4.132, 1.0, 4.132, 1.0, 4.981, 0.8846, 6.696, 0.8846, 7.643, 0.8846, 7.643, 0.8846, 6.696, 0.1154, 1.78, 0.1154, 2.972, 0.1154, 2.972, 0.1154, 1.78, 1.0, 4.132, 1.0, 2.972, 1.0, 2.972, 1.0, 4.132, 0.9231, 7.643, 0.9231, 6.696, 0.9231, 6.696, 0.9231, 7.643, 0.1538, 2.972, 0.1538, 1.78, 0.1538, 1.78, 0.1538, 2.972, 1.0, 2.972, 1.0, 1.78, 1.0, 1.78, 1.0, 2.972, 0.9615, 6.696, 0.9615, 7.643, 0.9615, 7.643, 0.9615, 6.696, 0.1923, 1.78, 0.1923, 2.972, 0.1923, 2.972, 0.1923, 1.78, 1.0, 1.78, 1.0, 0.8655, 1.0, 0.8655, 1.0, 1.78, 0.03846, 5.765, 0.03846, 6.696, 0.03846, 6.696, 0.03846, 5.765, 0.2308, 2.972, 0.2308, 1.78, 0.2308, 1.78, 0.2308, 2.972, 1.0, 0.8655, 1.0, 0.0, 1.0, 0.0, 1.0, 0.8655, 0.07692, 6.696, 0.07692, 5.765, 0.07692, 5.765, 0.07692, 6.696, 0.2692, 1.78, 0.2692, 2.972, 0.2692, 2.972, 0.2692, 1.78, 0.1154, 5.765, 0.1154, 6.696, 0.1154, 6.696, 0.1154, 5.765, 0.3077, 2.972, 0.3077, 1.78, 0.3077, 1.78, 0.3077, 2.972, 0.1538, 6.696, 0.1538, 5.765, 0.1538, 5.765, 0.1538, 6.696, 0.3462, 1.78, 0.3462, 2.972, 0.3462, 2.972, 0.3462, 1.78, 0.1923, 5.765, 0.1923, 6.696, 0.1923, 6.696, 0.1923, 5.765, 0.3846, 2.972, 0.3846, 1.78, 0.3846, 1.78, 0.3846, 2.972, 0.2308, 6.696, 0.2308, 5.765, 0.2308, 5.765, 0.2308, 6.696, 0.4231, 1.78, 0.4231, 2.972, 0.4231, 2.972, 0.4231, 1.78, 0.2692, 5.765, 0.2692, 6.696, 0.2692, 6.696, 0.2692, 5.765, 0.4615, 2.972, 0.4615, 1.78, 0.4615, 1.78, 0.4615, 2.972, 0.3077, 6.696, 0.3077, 5.765, 0.3077, 5.765, 0.3077, 6.696, 0.5, 1.78, 0.5, 2.972, 0.5, 2.972, 0.5, 1.78, 0.3462, 5.765, 0.3462, 6.696, 0.3462, 6.696, 0.3462, 5.765, 0.5385, 2.972, 0.5385, 1.78, 0.5385, 1.78, 0.5385, 2.972, 0.3846, 6.696, 0.3846, 5.765, 0.3846, 5.765, 0.3846, 6.696, 0.9231, 0.0, 0.9615, 0.0, 0.9615, 0.0, 0.9231, 0.0, 0.6154, 0.0, 0.6538, 0.0, 0.6538, 0.0, 0.6154, 0.0, 0.3077, 0.0, 0.3462, 0.0, 0.3462, 0.0, 0.3077, 0.0, 0.5769, 1.78, 0.5769, 2.972, 0.5769, 2.972, 0.5769, 1.78, 0.0, 0.0, 0.03846, 0.0, 0.03846, 0.0, 0.0, 0.0, 0.4231, 5.765, 0.4231, 6.696, 0.4231, 6.696, 0.4231, 5.765, 0.6154, 2.972, 0.6154, 1.78, 0.6154, 1.78, 0.6154, 2.972, 0.4615, 6.696, 0.4615, 5.765, 0.4615, 5.765, 0.4615, 6.696, 0.6538, 1.78, 0.6538, 2.972, 0.6538, 2.972, 0.6538, 1.78, 0.5, 5.765, 0.5, 6.696, 0.5, 6.696, 0.5, 5.765, 0.6923, 2.972, 0.6923, 1.78, 0.6923, 1.78, 0.6923, 2.972, 0.5385, 6.696, 0.5385, 5.765, 0.5385, 5.765, 0.5385, 6.696, 0.7308, 1.78, 0.7308, 2.972, 0.7308, 2.972, 0.7308, 1.78, 0.5769, 5.765, 0.5769, 6.696, 0.5769, 6.696, 0.5769, 5.765, 0.7692, 2.972, 0.7692, 1.78, 0.7692, 1.78, 0.7692, 2.972, 0.6154, 6.696, 0.6154, 5.765, 0.6154, 5.765, 0.6154, 6.696, 0.0, 0.0, 0.0, 0.0, 0.0, 0.0, 0.0, 0.0, 0.0, 0.0, 0.0, 0.0, 0.0, 0.0, 0.0, 0.0, 0.0, 0.0, 0.0, 0.0, 0.0, 0.0, 0.0, 0.0, 0.8077, 1.78, 0.8077, 2.972, 0.8077, 2.972, 0.8077, 1.78, 0.0, 0.0, 0.0, 0.0, 0.0, 0.0, 0.0, 0.0, 0.6538, 5.765, 0.6538, 6.696, 0.6538, 6.696, 0.6538, 5.765, 0.8462, 2.972, 0.8462, 1.78, 0.8462, 1.78, 0.8462, 2.972, 0.6923, 6.696, 0.6923, 5.765, 0.6923, 5.765, 0.6923, 6.696, 0.8846, 1.78, 0.8846, 2.972, 0.8846, 2.972, 0.8846, 1.78, 0.7308, 5.765, 0.7308, 6.696, 0.7308, 6.696, 0.7308, 5.765, 0.9231, 2.972, 0.9231, 1.78, 0.9231, 1.78, 0.9231, 2.972, 0.7692, 6.696, 0.7692, 5.765, 0.7692, 5.765, 0.7692, 6.696, 0.9615, 1.78, 0.9615, 2.972, 0.9615, 2.972, 0.9615, 1.78, 0.8077, 5.765, 0.8077, 6.696, 0.8077, 6.696, 0.8077, 5.765, 0.03846, 0.8655, 0.03846, 1.78, 0.03846, 1.78, 0.03846, 0.8655, 0.8462, 6.696, 0.8462, 5.765, 0.8462, 5.765, 0.8462, 6.696, 0.07692, 1.78, 0.07692, 0.8655, 0.07692, 0.8655, 0.07692, 1.78, 0.8846, 5.765, 0.8846, 6.696, 0.8846, 6.696, 0.8846, 5.765, 0.1154, 0.8655, 0.1154, 1.78, 0.1154, 1.78, 0.1154, 0.8655, 0.9231, 6.696, 0.9231, 5.765, 0.9231, 5.765, 0.9231, 6.696, 0.1538, 1.78, 0.1538, 0.8655, 0.1538, 0.8655, 0.1538, 1.78, 0.9615, 5.765, 0.9615, 6.696, 0.9615, 6.696, 0.9615, 5.765, 0.1923, 0.8655, 0.1923, 1.78, 0.1923, 1.78, 0.1923, 0.8655, 0.03846, 4.981, 0.03846, 5.765, 0.03846, 5.765, 0.03846, 4.981, 0.2308, 1.78, 0.2308, 0.8655, 0.2308, 0.8655, 0.2308, 1.78, 0.07692, 5.765, 0.07692, 4.981, 0.07692, 4.981, 0.07692, 5.765, 0.2692, 0.8655, 0.2692, 1.78, 0.2692, 1.78, 0.2692, 0.8655, 0.1154, 4.981, 0.1154, 5.765, 0.1154, 5.765, 0.1154, 4.981, 0.3077, 1.78, 0.3077, 0.8655, 0.3077, 0.8655, 0.3077, 1.78, 0.1538, 5.765, 0.1538, 4.981, 0.1538, 4.981, 0.1538, 5.765, 0.3462, 0.8655, 0.3462, 1.78, 0.3462, 1.78, 0.3462, 0.8655, 0.1923, 4.981, 0.1923, 5.765, 0.1923, 5.765, 0.1923, 4.981, 0.03846, 8.704, 0.03846, 9.782, 0.03846, 9.782, 0.03846, 8.704, 0.3846, 1.78, 0.3846, 0.8655, 0.3846, 0.8655, 0.3846, 1.78, 0.2308, 5.765, 0.2308, 4.981, 0.2308, 4.981, 0.2308, 5.765, 0.07692, 9.782, 0.07692, 8.704, 0.07692, 8.704, 0.07692, 9.782, 0.4231, 0.8655, 0.4231, 1.78, 0.4231, 1.78, 0.4231, 0.8655, 0.2692, 4.981, 0.2692, 5.765, 0.2692, 5.765, 0.2692, 4.981, 0.1154, 8.704, 0.1154, 9.782, 0.1154, 9.782, 0.1154, 8.704, 0.4615, 1.78, 0.4615, 0.8655, 0.4615, 0.8655, 0.4615, 1.78, 0.3077, 5.765, 0.3077, 4.981, 0.3077, 4.981, 0.3077, 5.765, 0.1538, 9.782, 0.1538, 8.704, 0.1538, 8.704, 0.1538, 9.782, 0.5, 0.8655, 0.5, 1.78, 0.5, 1.78, 0.5, 0.8655, 0.3462, 4.981, 0.3462, 5.765, 0.3462, 5.765, 0.3462, 4.981, 0.1923, 8.704, 0.1923, 9.782, 0.1923, 9.782, 0.1923, 8.704, 0.5385, 1.78, 0.5385, 0.8655, 0.5385, 0.8655, 0.5385, 1.78, 0.3846, 5.765, 0.3846, 4.981, 0.3846, 4.981, 0.3846, 5.765, 0.2308, 9.782, 0.2308, 8.704, 0.2308, 8.704, 0.2308, 9.782, 0.5769, 0.8655, 0.5769, 1.78, 0.5769, 1.78, 0.5769, 0.8655, 0.4231, 4.981, 0.4231, 5.765, 0.4231, 5.765, 0.4231, 4.981, 0.2692, 8.704, 0.2692, 9.782, 0.2692, 9.782, 0.2692, 8.704, 0.6923, 0.0, 0.7308, 0.0, 0.7308, 0.0, 0.6923, 0.0, 0.3846, 0.0, 0.4231, 0.0, 0.4231, 0.0, 0.3846, 0.0, 0.6154, 1.78, 0.6154, 0.8655, 0.6154, 0.8655, 0.6154, 1.78, 0.07692, 0.0, 0.1154, 0.0, 0.1154, 0.0, 0.07692, 0.0, 0.4615, 5.765, 0.4615, 4.981, 0.4615, 4.981, 0.4615, 5.765, 0.3077, 9.782, 0.3077, 8.704, 0.3077, 8.704, 0.3077, 9.782, 0.6538, 0.8655, 0.6538, 1.78, 0.6538, 1.78, 0.6538, 0.8655, 0.5, 4.981, 0.5, 5.765, 0.5, 5.765, 0.5, 4.981, 0.3462, 8.704, 0.3462, 9.782, 0.3462, 9.782, 0.3462, 8.704, 0.6923, 1.78, 0.6923, 0.8655, 0.6923, 0.8655, 0.6923, 1.78, 0.5385, 5.765, 0.5385, 4.981, 0.5385, 4.981, 0.5385, 5.765, 0.3846, 9.782, 0.3846, 8.704, 0.3846, 8.704, 0.3846, 9.782])
me_cube_002.materials.append(mat_material_001)
me_cube_002.use_remesh_fix_poles = True
me_cube_002.use_remesh_preserve_attributes = False
me_cube_002.update()
me_cylinder = bpy.data.meshes.new('Cylinder')
me_cylinder.from_pydata([(0.0, 1.0, -1.0), (0.0, 1.0, 1.0), (0.1951, 0.9808, -1.0), (0.1951, 0.9808, 1.0), (0.3827, 0.9239, -1.0), (0.3827, 0.9239, 1.0), (0.5556, 0.8315, -1.0), (0.5556, 0.8315, 1.0), (0.7071, 0.7071, -1.0), (0.7071, 0.7071, 1.0), (0.8315, 0.5556, -1.0), (0.8315, 0.5556, 1.0), (0.9239, 0.3827, -1.0), (0.9239, 0.3827, 1.0), (0.9808, 0.1951, -1.0), (0.9808, 0.1951, 1.0), (1.0, -4.371e-08, -1.0), (1.0, -4.371e-08, 1.0), (0.9808, -0.1951, -1.0), (0.9808, -0.1951, 1.0), (0.9239, -0.3827, -1.0), (0.9239, -0.3827, 1.0), (0.8315, -0.5556, -1.0), (0.8315, -0.5556, 1.0), (0.7071, -0.7071, -1.0), (0.7071, -0.7071, 1.0), (0.5556, -0.8315, -1.0), (0.5556, -0.8315, 1.0), (0.3827, -0.9239, -1.0), (0.3827, -0.9239, 1.0), (0.1951, -0.9808, -1.0), (0.1951, -0.9808, 1.0), (-8.742e-08, -1.0, -1.0), (-8.742e-08, -1.0, 1.0), (-0.1951, -0.9808, -1.0), (-0.1951, -0.9808, 1.0), (-0.3827, -0.9239, -1.0), (-0.3827, -0.9239, 1.0), (-0.5556, -0.8315, -1.0), (-0.5556, -0.8315, 1.0), (-0.7071, -0.7071, -1.0), (-0.7071, -0.7071, 1.0), (-0.8315, -0.5556, -1.0), (-0.8315, -0.5556, 1.0), (-0.9239, -0.3827, -1.0), (-0.9239, -0.3827, 1.0), (-0.9808, -0.1951, -1.0), (-0.9808, -0.1951, 1.0), (-1.0, 1.192e-08, -1.0), (-1.0, 1.192e-08, 1.0), (-0.9808, 0.1951, -1.0), (-0.9808, 0.1951, 1.0), (-0.9239, 0.3827, -1.0), (-0.9239, 0.3827, 1.0), (-0.8315, 0.5556, -1.0), (-0.8315, 0.5556, 1.0), (-0.7071, 0.7071, -1.0), (-0.7071, 0.7071, 1.0), (-0.5556, 0.8315, -1.0), (-0.5556, 0.8315, 1.0), (-0.3827, 0.9239, -1.0), (-0.3827, 0.9239, 1.0), (-0.1951, 0.9808, -1.0), (-0.1951, 0.9808, 1.0)], [], [(0, 1, 3, 2), (2, 3, 5, 4), (4, 5, 7, 6), (6, 7, 9, 8), (8, 9, 11, 10), (10, 11, 13, 12), (12, 13, 15, 14), (14, 15, 17, 16), (16, 17, 19, 18), (18, 19, 21, 20), (20, 21, 23, 22), (22, 23, 25, 24), (24, 25, 27, 26), (26, 27, 29, 28), (28, 29, 31, 30), (30, 31, 33, 32), (32, 33, 35, 34), (34, 35, 37, 36), (36, 37, 39, 38), (38, 39, 41, 40), (40, 41, 43, 42), (42, 43, 45, 44), (44, 45, 47, 46), (46, 47, 49, 48), (48, 49, 51, 50), (50, 51, 53, 52), (52, 53, 55, 54), (54, 55, 57, 56), (56, 57, 59, 58), (58, 59, 61, 60), (3, 1, 63, 61, 59, 57, 55, 53, 51, 49, 47, 45, 43, 41, 39, 37, 35, 33, 31, 29, 27, 25, 23, 21, 19, 17, 15, 13, 11, 9, 7, 5), (60, 61, 63, 62), (62, 63, 1, 0), (0, 2, 4, 6, 8, 10, 12, 14, 16, 18, 20, 22, 24, 26, 28, 30, 32, 34, 36, 38, 40, 42, 44, 46, 48, 50, 52, 54, 56, 58, 60, 62)])
_uv = me_cylinder.uv_layers.new(name='UVMap')
_uv.uv.foreach_set('vector', [1.0, 0.5, 1.0, 1.0, 0.9688, 1.0, 0.9688, 0.5, 0.9688, 0.5, 0.9688, 1.0, 0.9375, 1.0, 0.9375, 0.5, 0.9375, 0.5, 0.9375, 1.0, 0.9062, 1.0, 0.9062, 0.5, 0.9062, 0.5, 0.9062, 1.0, 0.875, 1.0, 0.875, 0.5, 0.875, 0.5, 0.875, 1.0, 0.8438, 1.0, 0.8438, 0.5, 0.8438, 0.5, 0.8438, 1.0, 0.8125, 1.0, 0.8125, 0.5, 0.8125, 0.5, 0.8125, 1.0, 0.7812, 1.0, 0.7812, 0.5, 0.7812, 0.5, 0.7812, 1.0, 0.75, 1.0, 0.75, 0.5, 0.75, 0.5, 0.75, 1.0, 0.7188, 1.0, 0.7188, 0.5, 0.7188, 0.5, 0.7188, 1.0, 0.6875, 1.0, 0.6875, 0.5, 0.6875, 0.5, 0.6875, 1.0, 0.6562, 1.0, 0.6562, 0.5, 0.6562, 0.5, 0.6562, 1.0, 0.625, 1.0, 0.625, 0.5, 0.625, 0.5, 0.625, 1.0, 0.5938, 1.0, 0.5938, 0.5, 0.5938, 0.5, 0.5938, 1.0, 0.5625, 1.0, 0.5625, 0.5, 0.5625, 0.5, 0.5625, 1.0, 0.5312, 1.0, 0.5312, 0.5, 0.5312, 0.5, 0.5312, 1.0, 0.5, 1.0, 0.5, 0.5, 0.5, 0.5, 0.5, 1.0, 0.4688, 1.0, 0.4688, 0.5, 0.4688, 0.5, 0.4688, 1.0, 0.4375, 1.0, 0.4375, 0.5, 0.4375, 0.5, 0.4375, 1.0, 0.4062, 1.0, 0.4062, 0.5, 0.4062, 0.5, 0.4062, 1.0, 0.375, 1.0, 0.375, 0.5, 0.375, 0.5, 0.375, 1.0, 0.3438, 1.0, 0.3438, 0.5, 0.3438, 0.5, 0.3438, 1.0, 0.3125, 1.0, 0.3125, 0.5, 0.3125, 0.5, 0.3125, 1.0, 0.2812, 1.0, 0.2812, 0.5, 0.2812, 0.5, 0.2812, 1.0, 0.25, 1.0, 0.25, 0.5, 0.25, 0.5, 0.25, 1.0, 0.2188, 1.0, 0.2188, 0.5, 0.2188, 0.5, 0.2188, 1.0, 0.1875, 1.0, 0.1875, 0.5, 0.1875, 0.5, 0.1875, 1.0, 0.1562, 1.0, 0.1562, 0.5, 0.1562, 0.5, 0.1562, 1.0, 0.125, 1.0, 0.125, 0.5, 0.125, 0.5, 0.125, 1.0, 0.09375, 1.0, 0.09375, 0.5, 0.09375, 0.5, 0.09375, 1.0, 0.0625, 1.0, 0.0625, 0.5, 0.2968, 0.4854, 0.25, 0.49, 0.2032, 0.4854, 0.1582, 0.4717, 0.1167, 0.4496, 0.08029, 0.4197, 0.05045, 0.3833, 0.02827, 0.3418, 0.01461, 0.2968, 0.01, 0.25, 0.01461, 0.2032, 0.02827, 0.1582, 0.05045, 0.1167, 0.08029, 0.08029, 0.1167, 0.05045, 0.1582, 0.02827, 0.2032, 0.01461, 0.25, 0.01, 0.2968, 0.01461, 0.3418, 0.02827, 0.3833, 0.05045, 0.4197, 0.08029, 0.4496, 0.1167, 0.4717, 0.1582, 0.4854, 0.2032, 0.49, 0.25, 0.4854, 0.2968, 0.4717, 0.3418, 0.4496, 0.3833, 0.4197, 0.4197, 0.3833, 0.4496, 0.3418, 0.4717, 0.0625, 0.5, 0.0625, 1.0, 0.03125, 1.0, 0.03125, 0.5, 0.03125, 0.5, 0.03125, 1.0, 0.0, 1.0, 0.0, 0.5, 0.75, 0.49, 0.7968, 0.4854, 0.8418, 0.4717, 0.8833, 0.4496, 0.9197, 0.4197, 0.9496, 0.3833, 0.9717, 0.3418, 0.9854, 0.2968, 0.99, 0.25, 0.9854, 0.2032, 0.9717, 0.1582, 0.9496, 0.1167, 0.9197, 0.08029, 0.8833, 0.05045, 0.8418, 0.02827, 0.7968, 0.01461, 0.75, 0.01, 0.7032, 0.01461, 0.6582, 0.02827, 0.6167, 0.05045, 0.5803, 0.08029, 0.5504, 0.1167, 0.5283, 0.1582, 0.5146, 0.2032, 0.51, 0.25, 0.5146, 0.2968, 0.5283, 0.3418, 0.5504, 0.3833, 0.5803, 0.4197, 0.6167, 0.4496, 0.6582, 0.4717, 0.7032, 0.4854])
me_cylinder.materials.append(mat_material_003)
me_cylinder.use_remesh_fix_poles = True
me_cylinder.use_remesh_preserve_attributes = False
me_cylinder.update()
me_cylinder_001 = bpy.data.meshes.new('Cylinder.001')
me_cylinder_001.from_pydata([(0.0, 1.0, -1.0), (0.0, 1.0, 1.0), (0.1951, 0.9808, -1.0), (0.1951, 0.9808, 1.0), (0.3827, 0.9239, -1.0), (0.3827, 0.9239, 1.0), (0.5556, 0.8315, -1.0), (0.5556, 0.8315, 1.0), (0.7071, 0.7071, -1.0), (0.7071, 0.7071, 1.0), (0.8315, 0.5556, -1.0), (0.8315, 0.5556, 1.0), (0.9239, 0.3827, -1.0), (0.9239, 0.3827, 1.0), (0.9808, 0.1951, -1.0), (0.9808, 0.1951, 1.0), (1.0, -4.371e-08, -1.0), (1.0, -4.371e-08, 1.0), (0.9808, -0.1951, -1.0), (0.9808, -0.1951, 1.0), (0.9239, -0.3827, -1.0), (0.9239, -0.3827, 1.0), (0.8315, -0.5556, -1.0), (0.8315, -0.5556, 1.0), (0.7071, -0.7071, -1.0), (0.7071, -0.7071, 1.0), (0.5556, -0.8315, -1.0), (0.5556, -0.8315, 1.0), (0.3827, -0.9239, -1.0), (0.3827, -0.9239, 1.0), (0.1951, -0.9808, -1.0), (0.1951, -0.9808, 1.0), (-8.742e-08, -1.0, -1.0), (-8.742e-08, -1.0, 1.0), (-0.1951, -0.9808, -1.0), (-0.1951, -0.9808, 1.0), (-0.3827, -0.9239, -1.0), (-0.3827, -0.9239, 1.0), (-0.5556, -0.8315, -1.0), (-0.5556, -0.8315, 1.0), (-0.7071, -0.7071, -1.0), (-0.7071, -0.7071, 1.0), (-0.8315, -0.5556, -1.0), (-0.8315, -0.5556, 1.0), (-0.9239, -0.3827, -1.0), (-0.9239, -0.3827, 1.0), (-0.9808, -0.1951, -1.0), (-0.9808, -0.1951, 1.0), (-1.0, 1.192e-08, -1.0), (-1.0, 1.192e-08, 1.0), (-0.9808, 0.1951, -1.0), (-0.9808, 0.1951, 1.0), (-0.9239, 0.3827, -1.0), (-0.9239, 0.3827, 1.0), (-0.8315, 0.5556, -1.0), (-0.8315, 0.5556, 1.0), (-0.7071, 0.7071, -1.0), (-0.7071, 0.7071, 1.0), (-0.5556, 0.8315, -1.0), (-0.5556, 0.8315, 1.0), (-0.3827, 0.9239, -1.0), (-0.3827, 0.9239, 1.0), (-0.1951, 0.9808, -1.0), (-0.1951, 0.9808, 1.0)], [], [(0, 1, 3, 2), (2, 3, 5, 4), (4, 5, 7, 6), (6, 7, 9, 8), (8, 9, 11, 10), (10, 11, 13, 12), (12, 13, 15, 14), (14, 15, 17, 16), (16, 17, 19, 18), (18, 19, 21, 20), (20, 21, 23, 22), (22, 23, 25, 24), (24, 25, 27, 26), (26, 27, 29, 28), (28, 29, 31, 30), (30, 31, 33, 32), (32, 33, 35, 34), (34, 35, 37, 36), (36, 37, 39, 38), (38, 39, 41, 40), (40, 41, 43, 42), (42, 43, 45, 44), (44, 45, 47, 46), (46, 47, 49, 48), (48, 49, 51, 50), (50, 51, 53, 52), (52, 53, 55, 54), (54, 55, 57, 56), (56, 57, 59, 58), (58, 59, 61, 60), (3, 1, 63, 61, 59, 57, 55, 53, 51, 49, 47, 45, 43, 41, 39, 37, 35, 33, 31, 29, 27, 25, 23, 21, 19, 17, 15, 13, 11, 9, 7, 5), (60, 61, 63, 62), (62, 63, 1, 0), (0, 2, 4, 6, 8, 10, 12, 14, 16, 18, 20, 22, 24, 26, 28, 30, 32, 34, 36, 38, 40, 42, 44, 46, 48, 50, 52, 54, 56, 58, 60, 62)])
_uv = me_cylinder_001.uv_layers.new(name='UVMap')
_uv.uv.foreach_set('vector', [1.0, 0.5, 1.0, 1.0, 0.9688, 1.0, 0.9688, 0.5, 0.9688, 0.5, 0.9688, 1.0, 0.9375, 1.0, 0.9375, 0.5, 0.9375, 0.5, 0.9375, 1.0, 0.9062, 1.0, 0.9062, 0.5, 0.9062, 0.5, 0.9062, 1.0, 0.875, 1.0, 0.875, 0.5, 0.875, 0.5, 0.875, 1.0, 0.8438, 1.0, 0.8438, 0.5, 0.8438, 0.5, 0.8438, 1.0, 0.8125, 1.0, 0.8125, 0.5, 0.8125, 0.5, 0.8125, 1.0, 0.7812, 1.0, 0.7812, 0.5, 0.7812, 0.5, 0.7812, 1.0, 0.75, 1.0, 0.75, 0.5, 0.75, 0.5, 0.75, 1.0, 0.7188, 1.0, 0.7188, 0.5, 0.7188, 0.5, 0.7188, 1.0, 0.6875, 1.0, 0.6875, 0.5, 0.6875, 0.5, 0.6875, 1.0, 0.6562, 1.0, 0.6562, 0.5, 0.6562, 0.5, 0.6562, 1.0, 0.625, 1.0, 0.625, 0.5, 0.625, 0.5, 0.625, 1.0, 0.5938, 1.0, 0.5938, 0.5, 0.5938, 0.5, 0.5938, 1.0, 0.5625, 1.0, 0.5625, 0.5, 0.5625, 0.5, 0.5625, 1.0, 0.5312, 1.0, 0.5312, 0.5, 0.5312, 0.5, 0.5312, 1.0, 0.5, 1.0, 0.5, 0.5, 0.5, 0.5, 0.5, 1.0, 0.4688, 1.0, 0.4688, 0.5, 0.4688, 0.5, 0.4688, 1.0, 0.4375, 1.0, 0.4375, 0.5, 0.4375, 0.5, 0.4375, 1.0, 0.4062, 1.0, 0.4062, 0.5, 0.4062, 0.5, 0.4062, 1.0, 0.375, 1.0, 0.375, 0.5, 0.375, 0.5, 0.375, 1.0, 0.3438, 1.0, 0.3438, 0.5, 0.3438, 0.5, 0.3438, 1.0, 0.3125, 1.0, 0.3125, 0.5, 0.3125, 0.5, 0.3125, 1.0, 0.2812, 1.0, 0.2812, 0.5, 0.2812, 0.5, 0.2812, 1.0, 0.25, 1.0, 0.25, 0.5, 0.25, 0.5, 0.25, 1.0, 0.2188, 1.0, 0.2188, 0.5, 0.2188, 0.5, 0.2188, 1.0, 0.1875, 1.0, 0.1875, 0.5, 0.1875, 0.5, 0.1875, 1.0, 0.1562, 1.0, 0.1562, 0.5, 0.1562, 0.5, 0.1562, 1.0, 0.125, 1.0, 0.125, 0.5, 0.125, 0.5, 0.125, 1.0, 0.09375, 1.0, 0.09375, 0.5, 0.09375, 0.5, 0.09375, 1.0, 0.0625, 1.0, 0.0625, 0.5, 0.2968, 0.4854, 0.25, 0.49, 0.2032, 0.4854, 0.1582, 0.4717, 0.1167, 0.4496, 0.08029, 0.4197, 0.05045, 0.3833, 0.02827, 0.3418, 0.01461, 0.2968, 0.01, 0.25, 0.01461, 0.2032, 0.02827, 0.1582, 0.05045, 0.1167, 0.08029, 0.08029, 0.1167, 0.05045, 0.1582, 0.02827, 0.2032, 0.01461, 0.25, 0.01, 0.2968, 0.01461, 0.3418, 0.02827, 0.3833, 0.05045, 0.4197, 0.08029, 0.4496, 0.1167, 0.4717, 0.1582, 0.4854, 0.2032, 0.49, 0.25, 0.4854, 0.2968, 0.4717, 0.3418, 0.4496, 0.3833, 0.4197, 0.4197, 0.3833, 0.4496, 0.3418, 0.4717, 0.0625, 0.5, 0.0625, 1.0, 0.03125, 1.0, 0.03125, 0.5, 0.03125, 0.5, 0.03125, 1.0, 0.0, 1.0, 0.0, 0.5, 0.75, 0.49, 0.7968, 0.4854, 0.8418, 0.4717, 0.8833, 0.4496, 0.9197, 0.4197, 0.9496, 0.3833, 0.9717, 0.3418, 0.9854, 0.2968, 0.99, 0.25, 0.9854, 0.2032, 0.9717, 0.1582, 0.9496, 0.1167, 0.9197, 0.08029, 0.8833, 0.05045, 0.8418, 0.02827, 0.7968, 0.01461, 0.75, 0.01, 0.7032, 0.01461, 0.6582, 0.02827, 0.6167, 0.05045, 0.5803, 0.08029, 0.5504, 0.1167, 0.5283, 0.1582, 0.5146, 0.2032, 0.51, 0.25, 0.5146, 0.2968, 0.5283, 0.3418, 0.5504, 0.3833, 0.5803, 0.4197, 0.6167, 0.4496, 0.6582, 0.4717, 0.7032, 0.4854])
me_cylinder_001.materials.append(mat_material_004)
me_cylinder_001.use_remesh_fix_poles = True
me_cylinder_001.use_remesh_preserve_attributes = False
me_cylinder_001.update()
me_cylinder_002 = bpy.data.meshes.new('Cylinder.002')
me_cylinder_002.from_pydata([(0.0, 1.0, -1.0), (0.0, 1.0, 1.0), (0.1951, 0.9808, -1.0), (0.1951, 0.9808, 1.0), (0.3827, 0.9239, -1.0), (0.3827, 0.9239, 1.0), (0.5556, 0.8315, -1.0), (0.5556, 0.8315, 1.0), (0.7071, 0.7071, -1.0), (0.7071, 0.7071, 1.0), (0.8315, 0.5556, -1.0), (0.8315, 0.5556, 1.0), (0.9239, 0.3827, -1.0), (0.9239, 0.3827, 1.0), (0.9808, 0.1951, -1.0), (0.9808, 0.1951, 1.0), (1.0, -4.371e-08, -1.0), (1.0, -4.371e-08, 1.0), (0.9808, -0.1951, -1.0), (0.9808, -0.1951, 1.0), (0.9239, -0.3827, -1.0), (0.9239, -0.3827, 1.0), (0.8315, -0.5556, -1.0), (0.8315, -0.5556, 1.0), (0.7071, -0.7071, -1.0), (0.7071, -0.7071, 1.0), (0.5556, -0.8315, -1.0), (0.5556, -0.8315, 1.0), (0.3827, -0.9239, -1.0), (0.3827, -0.9239, 1.0), (0.1951, -0.9808, -1.0), (0.1951, -0.9808, 1.0), (-8.742e-08, -1.0, -1.0), (-8.742e-08, -1.0, 1.0), (-0.1951, -0.9808, -1.0), (-0.1951, -0.9808, 1.0), (-0.3827, -0.9239, -1.0), (-0.3827, -0.9239, 1.0), (-0.5556, -0.8315, -1.0), (-0.5556, -0.8315, 1.0), (-0.7071, -0.7071, -1.0), (-0.7071, -0.7071, 1.0), (-0.8315, -0.5556, -1.0), (-0.8315, -0.5556, 1.0), (-0.9239, -0.3827, -1.0), (-0.9239, -0.3827, 1.0), (-0.9808, -0.1951, -1.0), (-0.9808, -0.1951, 1.0), (-1.0, 1.192e-08, -1.0), (-1.0, 1.192e-08, 1.0), (-0.9808, 0.1951, -1.0), (-0.9808, 0.1951, 1.0), (-0.9239, 0.3827, -1.0), (-0.9239, 0.3827, 1.0), (-0.8315, 0.5556, -1.0), (-0.8315, 0.5556, 1.0), (-0.7071, 0.7071, -1.0), (-0.7071, 0.7071, 1.0), (-0.5556, 0.8315, -1.0), (-0.5556, 0.8315, 1.0), (-0.3827, 0.9239, -1.0), (-0.3827, 0.9239, 1.0), (-0.1951, 0.9808, -1.0), (-0.1951, 0.9808, 1.0)], [], [(0, 1, 3, 2), (2, 3, 5, 4), (4, 5, 7, 6), (6, 7, 9, 8), (8, 9, 11, 10), (10, 11, 13, 12), (12, 13, 15, 14), (14, 15, 17, 16), (16, 17, 19, 18), (18, 19, 21, 20), (20, 21, 23, 22), (22, 23, 25, 24), (24, 25, 27, 26), (26, 27, 29, 28), (28, 29, 31, 30), (30, 31, 33, 32), (32, 33, 35, 34), (34, 35, 37, 36), (36, 37, 39, 38), (38, 39, 41, 40), (40, 41, 43, 42), (42, 43, 45, 44), (44, 45, 47, 46), (46, 47, 49, 48), (48, 49, 51, 50), (50, 51, 53, 52), (52, 53, 55, 54), (54, 55, 57, 56), (56, 57, 59, 58), (58, 59, 61, 60), (3, 1, 63, 61, 59, 57, 55, 53, 51, 49, 47, 45, 43, 41, 39, 37, 35, 33, 31, 29, 27, 25, 23, 21, 19, 17, 15, 13, 11, 9, 7, 5), (60, 61, 63, 62), (62, 63, 1, 0), (0, 2, 4, 6, 8, 10, 12, 14, 16, 18, 20, 22, 24, 26, 28, 30, 32, 34, 36, 38, 40, 42, 44, 46, 48, 50, 52, 54, 56, 58, 60, 62)])
_uv = me_cylinder_002.uv_layers.new(name='UVMap')
_uv.uv.foreach_set('vector', [1.0, 0.5, 1.0, 1.0, 0.9688, 1.0, 0.9688, 0.5, 0.9688, 0.5, 0.9688, 1.0, 0.9375, 1.0, 0.9375, 0.5, 0.9375, 0.5, 0.9375, 1.0, 0.9062, 1.0, 0.9062, 0.5, 0.9062, 0.5, 0.9062, 1.0, 0.875, 1.0, 0.875, 0.5, 0.875, 0.5, 0.875, 1.0, 0.8438, 1.0, 0.8438, 0.5, 0.8438, 0.5, 0.8438, 1.0, 0.8125, 1.0, 0.8125, 0.5, 0.8125, 0.5, 0.8125, 1.0, 0.7812, 1.0, 0.7812, 0.5, 0.7812, 0.5, 0.7812, 1.0, 0.75, 1.0, 0.75, 0.5, 0.75, 0.5, 0.75, 1.0, 0.7188, 1.0, 0.7188, 0.5, 0.7188, 0.5, 0.7188, 1.0, 0.6875, 1.0, 0.6875, 0.5, 0.6875, 0.5, 0.6875, 1.0, 0.6562, 1.0, 0.6562, 0.5, 0.6562, 0.5, 0.6562, 1.0, 0.625, 1.0, 0.625, 0.5, 0.625, 0.5, 0.625, 1.0, 0.5938, 1.0, 0.5938, 0.5, 0.5938, 0.5, 0.5938, 1.0, 0.5625, 1.0, 0.5625, 0.5, 0.5625, 0.5, 0.5625, 1.0, 0.5312, 1.0, 0.5312, 0.5, 0.5312, 0.5, 0.5312, 1.0, 0.5, 1.0, 0.5, 0.5, 0.5, 0.5, 0.5, 1.0, 0.4688, 1.0, 0.4688, 0.5, 0.4688, 0.5, 0.4688, 1.0, 0.4375, 1.0, 0.4375, 0.5, 0.4375, 0.5, 0.4375, 1.0, 0.4062, 1.0, 0.4062, 0.5, 0.4062, 0.5, 0.4062, 1.0, 0.375, 1.0, 0.375, 0.5, 0.375, 0.5, 0.375, 1.0, 0.3438, 1.0, 0.3438, 0.5, 0.3438, 0.5, 0.3438, 1.0, 0.3125, 1.0, 0.3125, 0.5, 0.3125, 0.5, 0.3125, 1.0, 0.2812, 1.0, 0.2812, 0.5, 0.2812, 0.5, 0.2812, 1.0, 0.25, 1.0, 0.25, 0.5, 0.25, 0.5, 0.25, 1.0, 0.2188, 1.0, 0.2188, 0.5, 0.2188, 0.5, 0.2188, 1.0, 0.1875, 1.0, 0.1875, 0.5, 0.1875, 0.5, 0.1875, 1.0, 0.1562, 1.0, 0.1562, 0.5, 0.1562, 0.5, 0.1562, 1.0, 0.125, 1.0, 0.125, 0.5, 0.125, 0.5, 0.125, 1.0, 0.09375, 1.0, 0.09375, 0.5, 0.09375, 0.5, 0.09375, 1.0, 0.0625, 1.0, 0.0625, 0.5, 0.2968, 0.4854, 0.25, 0.49, 0.2032, 0.4854, 0.1582, 0.4717, 0.1167, 0.4496, 0.08029, 0.4197, 0.05045, 0.3833, 0.02827, 0.3418, 0.01461, 0.2968, 0.01, 0.25, 0.01461, 0.2032, 0.02827, 0.1582, 0.05045, 0.1167, 0.08029, 0.08029, 0.1167, 0.05045, 0.1582, 0.02827, 0.2032, 0.01461, 0.25, 0.01, 0.2968, 0.01461, 0.3418, 0.02827, 0.3833, 0.05045, 0.4197, 0.08029, 0.4496, 0.1167, 0.4717, 0.1582, 0.4854, 0.2032, 0.49, 0.25, 0.4854, 0.2968, 0.4717, 0.3418, 0.4496, 0.3833, 0.4197, 0.4197, 0.3833, 0.4496, 0.3418, 0.4717, 0.0625, 0.5, 0.0625, 1.0, 0.03125, 1.0, 0.03125, 0.5, 0.03125, 0.5, 0.03125, 1.0, 0.0, 1.0, 0.0, 0.5, 0.75, 0.49, 0.7968, 0.4854, 0.8418, 0.4717, 0.8833, 0.4496, 0.9197, 0.4197, 0.9496, 0.3833, 0.9717, 0.3418, 0.9854, 0.2968, 0.99, 0.25, 0.9854, 0.2032, 0.9717, 0.1582, 0.9496, 0.1167, 0.9197, 0.08029, 0.8833, 0.05045, 0.8418, 0.02827, 0.7968, 0.01461, 0.75, 0.01, 0.7032, 0.01461, 0.6582, 0.02827, 0.6167, 0.05045, 0.5803, 0.08029, 0.5504, 0.1167, 0.5283, 0.1582, 0.5146, 0.2032, 0.51, 0.25, 0.5146, 0.2968, 0.5283, 0.3418, 0.5504, 0.3833, 0.5803, 0.4197, 0.6167, 0.4496, 0.6582, 0.4717, 0.7032, 0.4854])
me_cylinder_002.materials.append(mat_material_005)
me_cylinder_002.use_remesh_fix_poles = True
me_cylinder_002.use_remesh_preserve_attributes = False
me_cylinder_002.update()

# ---- objects
ob_light = bpy.data.objects.new('Light', light_light)
ob_cube_001 = bpy.data.objects.new('Cube.001', me_cube_002)
ob_light_001 = bpy.data.objects.new('Light.001', light_light_001)
ob_camera = bpy.data.objects.new('Camera', cam_camera_002)
ob_light_002 = bpy.data.objects.new('Light.002', light_light_002)
ob_cylinder = bpy.data.objects.new('Cylinder', me_cylinder)
ob_cylinder_001 = bpy.data.objects.new('Cylinder.001', me_cylinder_001)
ob_cylinder_002 = bpy.data.objects.new('Cylinder.002', me_cylinder_002)

# ---- transforms, parenting, visibility, modifiers, constraints
ob_light.location = (-4.036, 14.02, 17.7)
ob_light.rotation_euler = (1.106, 0.8819, 2.818)
ob_light.lock_rotations_4d = False
ob_light.empty_display_type = 'ARROWS'
ob_light.color = (0.0, 0.0, 0.0, 0.0)
ob_light.lineart.crease_threshold = 0.0
ob_cube_001.location = (0.0, -0.1255, 0.0)
ob_cube_001.scale = (1.322, 1.322, 1.322)
_m = ob_cube_001.modifiers.new('Solidify', 'SOLIDIFY')
_m.thickness = 0.038
_m = ob_cube_001.modifiers.new('Subdivision', 'SUBSURF')
_m.levels = 4
ob_light_001.location = (21.0, 6.034, 22.11)
ob_light_001.rotation_euler = (0.8606, -0.05907, 1.984)
ob_light_001.lock_rotations_4d = False
ob_light_001.empty_display_type = 'ARROWS'
ob_light_001.color = (0.0, 0.0, 0.0, 0.0)
ob_light_001.lineart.crease_threshold = 0.0
ob_camera.location = (23.82, 35.67, 17.63)
ob_camera.rotation_euler = (1.31, 4.471e-07, 2.559)
ob_light_002.location = (1.319, 8.675, 23.4)
ob_light_002.rotation_euler = (0.9321, 0.6573, 2.281)
ob_light_002.lock_rotations_4d = False
ob_light_002.empty_display_type = 'ARROWS'
ob_light_002.color = (0.0, 0.0, 0.0, 0.0)
ob_light_002.lineart.crease_threshold = 0.0
ob_cylinder.location = (-0.002392, -0.02149, -0.01482)
ob_cylinder.scale = (1.0, 1.0, 0.03868)
ob_cylinder_001.location = (-0.002392, -0.02149, -0.01482)
ob_cylinder_001.scale = (1.0, 1.0, 0.03868)
ob_cylinder_002.location = (-0.002392, -0.02149, -0.01482)
ob_cylinder_002.scale = (1.0, 1.0, 0.03868)

# ---- collection membership
col_collection.objects.link(ob_light)
col_collection.objects.link(ob_cube_001)
col_collection.objects.link(ob_light_001)
col_collection.objects.link(ob_camera)
col_collection.objects.link(ob_light_002)
col_collection.objects.link(ob_cylinder)
col_collection.objects.link(ob_cylinder_001)
col_collection.objects.link(ob_cylinder_002)

# ---- scene / render settings (as saved in the file)
scene.camera = ob_camera
scene.frame_start = 1; scene.frame_end = 250; scene.frame_set(1)
scene.render.engine = 'BLENDER_EEVEE_NEXT'
scene.cycles.use_denoising = False
scene.cycles.samples = 128
scene.cycles.sampling_pattern = 'TABULATED_SOBOL'
scene.cycles.use_adaptive_sampling = False
scene.cycles.use_light_tree = False
scene.view_settings.view_transform = 'Filmic'
bpy.context.view_layer.update()
